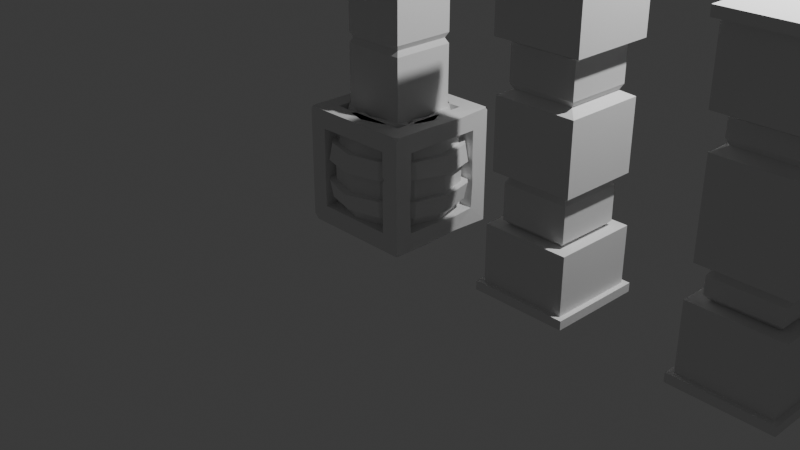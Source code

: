 # Source: barrel.blend  (saved by Blender 4.0.36; exported with 4.5.12 LTS)
import bpy
from mathutils import Matrix  # noqa: F401  (used for matrix-valued properties, if any)

bpy.ops.wm.read_factory_settings(use_empty=True)
scene = bpy.context.scene
scene.name = 'Scene'

# ---- collections
col_collection = bpy.data.collections.new('Collection'); scene.collection.children.link(col_collection)

# ---- world
world_world = bpy.data.worlds.new('World'); scene.world = world_world
world_world.use_nodes = True; world_world.node_tree.nodes.clear()
_N = world_world.node_tree.nodes; _L = world_world.node_tree.links
n0 = _N.new('ShaderNodeOutputWorld'); n0.name = 'World Output'; n0.location = (300, 300)
n1 = _N.new('ShaderNodeBackground'); n1.name = 'Background'; n1.location = (10, 300)
n1.inputs[0].default_value = (0.05088, 0.05088, 0.05088, 1.0)
_L.new(n1.outputs[0], n0.inputs[0])
n0.is_active_output = True
world_world.color = (0.05088, 0.05088, 0.05088)
world_world.use_sun_shadow = False
world_world.sun_shadow_jitter_overblur = 0.0

# ---- cameras
cam_camera = bpy.data.cameras.new('Camera')
cam_camera.clip_end = 100.0
cam_camera.ortho_scale = 7.314

# ---- lights
light_light = bpy.data.lights.new('Light', 'POINT')
light_light.transmission_factor = 0.0
light_light.use_soft_falloff = False
light_light.energy = 1000.0
light_light.shadow_soft_size = 0.1
light_light.shadow_maximum_resolution = 0.006
light_light.use_absolute_resolution = True

# ---- meshes
me_cylinder = bpy.data.meshes.new('Cylinder')
me_cylinder.from_pydata([(0.0, 0.3852, -0.6), (0.0, 0.3852, 0.6), (0.1926, 0.3336, -0.6), (0.1926, 0.3336, 0.6), (0.3336, 0.1926, 0.6), (0.3852, 0.0, -0.6), (0.3852, 0.0, 0.6), (0.3336, -0.1926, -0.6), (0.1926, -0.3336, -0.6), (0.1926, -0.3336, 0.6), (0.0, -0.3852, -0.6), (0.0, -0.3852, 0.6), (-0.3336, -0.1926, -0.6), (-0.3336, -0.1926, 0.6), (-0.3852, 0.0, -0.6), (-0.3852, 0.0, 0.6), (-0.3336, 0.1926, -0.6), (-0.3336, 0.1926, 0.6), (-0.1926, 0.3336, -0.6), (-0.3317, -0.5745, 0.2886), (-0.3476, -0.6021, 0.1071), (-0.3476, -0.6021, -0.1071), (-0.3317, -0.5745, -0.2886), (-0.5745, -0.3317, 0.2886), (-0.6021, -0.3476, 0.1071), (-0.6021, -0.3476, -0.1071), (-0.5657, -0.3376, -0.2759), (-0.6531, 0.005777, 0.3035), (-0.6953, 1.225e-09, 0.1071), (-0.6953, 1.225e-09, -0.1071), (-0.6634, 1.067e-09, -0.2886), (-0.5745, 0.3317, 0.2886), (-0.6021, 0.3476, 0.1071), (-0.6021, 0.3476, -0.1071), (-0.5745, 0.3317, -0.2886), (0.0, 0.6953, 0.1071), (0.0, 0.6634, 0.2886), (-0.3317, 0.5745, 0.2886), (-0.3476, 0.6021, 0.1071), (0.0, 0.6634, -0.2886), (0.0, 0.6953, -0.1071), (-0.3476, 0.6021, -0.1071), (-0.3317, 0.5745, -0.2886), (0.0, 0.6305, -0.1071), (0.0, 0.6016, -0.2886), (0.0, 0.6016, 0.2886), (0.0, 0.6305, 0.1071), (0.3152, 0.546, 0.1071), (0.3008, 0.521, 0.2886), (0.3008, 0.521, -0.2886), (0.3152, 0.546, -0.1071), (0.546, 0.3152, 0.1071), (0.521, 0.3008, 0.2886), (0.521, 0.3008, -0.2886), (0.546, 0.3152, -0.1071), (0.6305, 6.482e-10, 0.1071), (0.6016, 5.047e-10, 0.2886), (0.6016, 5.047e-10, -0.2886), (0.6305, 6.482e-10, -0.1071), (0.546, -0.3152, 0.1071), (0.521, -0.3008, 0.2886), (0.521, -0.3008, -0.2886), (0.546, -0.3152, -0.1071), (0.3152, -0.546, 0.1071), (0.3008, -0.521, 0.2886), (0.3008, -0.521, -0.2886), (0.3152, -0.546, -0.1071), (0.0, -0.6305, 0.1071), (0.0, -0.6016, 0.2886), (0.0, -0.6016, -0.2886), (0.0, -0.6305, -0.1071), (-0.3152, -0.546, 0.1071), (-0.3008, -0.521, 0.2886), (-0.3008, -0.521, -0.2886), (-0.3152, -0.546, -0.1071), (-0.546, -0.3152, 0.1071), (-0.521, -0.3008, 0.2886), (-0.521, -0.3008, -0.2886), (-0.546, -0.3152, -0.1071), (-0.6305, 6.482e-10, 0.1071), (-0.6016, 5.047e-10, 0.2886), (-0.6016, 5.047e-10, -0.2886), (-0.6305, 6.482e-10, -0.1071), (-0.546, 0.3152, 0.1071), (-0.521, 0.3008, 0.2886), (-0.521, 0.3008, -0.2886), (-0.546, 0.3152, -0.1071), (-0.3152, 0.546, 0.1071), (-0.3008, 0.521, 0.2886), (-0.3008, 0.521, -0.2886), (-0.3152, 0.546, -0.1071), (0.0, -0.6634, -0.2886), (-0.02867, -0.7061, -0.1206), (0.0, -0.6953, 0.1071), (0.0, -0.6634, 0.2886), (0.3317, -0.5745, -0.2886), (0.3476, -0.6021, -0.1071), (0.3476, -0.6021, 0.1071), (0.3317, -0.5745, 0.2886), (0.5745, -0.3317, -0.2886), (0.6021, -0.3476, -0.1071), (0.601, -0.3377, 0.1212), (0.5745, -0.3317, 0.2886), (0.6634, 1.067e-09, -0.2886), (0.6953, 1.225e-09, -0.1071), (0.6953, 1.225e-09, 0.1071), (0.6634, 1.067e-09, 0.2886), (0.5745, 0.3317, -0.2886), (0.6005, 0.3554, -0.1163), (0.6021, 0.3476, 0.1071), (0.5745, 0.3317, 0.2886), (0.3317, 0.5745, -0.2886), (0.3476, 0.6021, -0.1071), (0.3476, 0.6021, 0.1071), (0.3353, 0.5722, 0.2812), (0.0, 0.5, -0.6), (0.25, 0.433, -0.6), (0.25, 0.433, 0.6), (0.0, 0.5, 0.6), (0.433, 0.25, 0.6), (0.5, 0.0, -0.6), (0.5, 0.0, 0.6), (0.433, -0.25, -0.6), (0.25, -0.433, -0.6), (0.25, -0.433, 0.6), (0.0, -0.5, -0.6), (0.0, -0.5, 0.6), (-0.433, -0.25, -0.6), (-0.433, -0.25, 0.6), (-0.5, 0.0, -0.6), (-0.5, 0.0, 0.6), (-0.433, 0.25, -0.6), (-0.433, 0.25, 0.6), (-0.25, 0.433, -0.6), (0.0, 0.3852, -0.5241), (0.1926, 0.3336, -0.5241), (0.1926, 0.3336, 0.5241), (0.0, 0.3852, 0.5241), (0.3336, 0.1926, -0.5241), (0.3336, 0.1926, 0.5241), (0.3852, 0.0, -0.5241), (0.3852, 0.0, 0.5241), (0.3336, -0.1926, -0.5241), (0.3336, -0.1926, 0.5241), (0.1926, -0.3336, -0.5241), (0.1926, -0.3336, 0.5241), (0.0, -0.3852, -0.5241), (0.0, -0.3852, 0.5241), (-0.1926, -0.3336, -0.5241), (-0.1926, -0.3336, 0.5241), (-0.3336, -0.1926, -0.5241), (-0.3336, -0.1926, 0.5241), (-0.3852, 0.0, -0.5241), (-0.3852, 0.0, 0.5241), (-0.3336, 0.1926, -0.5241), (-0.3336, 0.1926, 0.5241), (-0.1926, 0.3336, -0.5241), (-0.1926, 0.3336, 0.5241), (-0.2429, -0.2832, 0.6), (-0.1238, -0.352, 0.6), (-0.1926, -0.3336, 0.5312), (-0.1926, -0.3336, 0.5312), (-0.1812, -0.4514, 0.6), (-0.3003, -0.3827, 0.6), (-0.2607, -0.4515, 0.5346), (-0.2607, -0.4515, 0.5346), (-0.168, 0.3402, 0.6), (-0.2106, 0.3156, 0.6), (-0.1926, 0.3336, 0.5754), (-0.268, 0.415, 0.6), (-0.2254, 0.4396, 0.6), (-0.2538, 0.4396, 0.5766), (0.3137, -0.2117, 0.6), (0.3429, -0.1578, 0.6), (0.3336, -0.1926, 0.5652), (0.4423, -0.2152, 0.6), (0.4131, -0.2691, 0.6), (0.4424, -0.2554, 0.5669), (-0.149, -0.3453, -0.6), (-0.2245, -0.3017, -0.6), (-0.1926, -0.3336, -0.5564), (-0.2819, -0.4011, -0.6), (-0.2064, -0.4447, -0.6), (-0.2568, -0.4447, -0.5586), (0.2938, 0.2329, -0.6066), (0.354, 0.1164, -0.6), (0.3336, 0.1926, -0.5241), (0.4534, 0.1738, -0.6), (0.3932, 0.2903, -0.6066), (0.4535, 0.2618, -0.5275)], [], [(48, 117, 119, 52), (50, 47, 51, 54), (54, 51, 55, 58), (58, 55, 59, 62), (62, 59, 63, 66), (66, 63, 67, 70), (70, 67, 71, 74), (74, 71, 75, 78), (78, 75, 79, 82), (82, 79, 83, 86), (17, 15, 153, 155), (86, 83, 87, 90), (45, 118, 117, 48), (5, 185, 187, 120), (43, 46, 47, 50), (41, 40, 39, 42), (131, 85, 89, 133), (88, 171, 170, 118, 45), (129, 81, 85, 131), (80, 130, 132, 84), (127, 77, 81, 129), (76, 128, 130, 80), (181, 183, 73, 77, 127), (72, 164, 163, 128, 76), (123, 65, 69, 125), (64, 124, 126, 68), (122, 61, 65, 123), (120, 57, 61, 122), (60, 177, 176, 124, 64), (52, 119, 121, 56), (187, 189, 53, 57, 120), (133, 89, 44, 115), (90, 87, 46, 43), (45, 48, 114, 36), (67, 63, 97, 93), (85, 81, 30, 34), (49, 44, 39, 111), (64, 68, 94, 98), (82, 86, 33, 29), (59, 55, 105, 101), (77, 73, 22, 26), (90, 43, 40, 41), (43, 50, 112, 40), (56, 60, 102, 106), (74, 78, 25, 21), (51, 47, 113, 109), (69, 65, 95, 91), (87, 83, 32, 38), (48, 52, 110, 114), (66, 70, 92, 96), (84, 88, 37, 31), (61, 57, 103, 99), (79, 75, 24, 28), (58, 62, 100, 104), (76, 80, 27, 23), (53, 49, 111, 107), (71, 67, 93, 20), (115, 44, 49, 116), (37, 36, 35, 38), (33, 41, 42, 34), (31, 37, 38, 32), (29, 33, 34, 30), (27, 31, 32, 28), (25, 29, 30, 26), (23, 27, 28, 24), (21, 25, 26, 22), (19, 23, 24, 20), (92, 21, 22, 91), (94, 19, 20, 93), (96, 92, 91, 95), (98, 94, 93, 97), (100, 96, 95, 99), (102, 98, 97, 101), (104, 100, 99, 103), (106, 102, 101, 105), (108, 104, 103, 107), (110, 106, 105, 109), (112, 108, 107, 111), (114, 110, 109, 113), (40, 112, 111, 39), (36, 114, 113, 35), (44, 89, 42, 39), (72, 76, 23, 19), (54, 58, 104, 108), (47, 46, 35, 113), (75, 71, 20, 24), (57, 53, 107, 103), (80, 84, 31, 27), (62, 66, 96, 100), (88, 45, 36, 37), (83, 79, 28, 32), (65, 61, 99, 95), (70, 74, 21, 92), (52, 56, 106, 110), (46, 87, 38, 35), (73, 69, 91, 22), (55, 51, 109, 105), (78, 82, 29, 25), (60, 64, 98, 102), (81, 77, 26, 30), (63, 59, 101, 97), (86, 90, 41, 33), (68, 72, 19, 94), (50, 54, 108, 112), (89, 85, 34, 42), (2, 0, 115, 116), (1, 3, 117, 118), (186, 185, 5, 140, 138), (3, 4, 119, 117), (116, 49, 53, 189, 188), (4, 6, 121, 119), (7, 5, 120, 122), (9, 172, 174, 143, 145), (8, 7, 122, 123), (6, 173, 175, 121), (10, 8, 123, 125), (9, 11, 126, 124), (180, 179, 12, 150, 148), (13, 158, 160, 149, 151), (125, 69, 73, 183, 182), (11, 159, 162, 126), (14, 12, 127, 129), (13, 15, 130, 128), (16, 14, 129, 131), (15, 17, 132, 130), (18, 16, 131, 133), (1, 166, 168, 157, 137), (0, 18, 133, 115), (17, 167, 169, 132), (136, 137, 157, 155, 153, 151, 149, 147, 145, 143, 141, 139), (134, 135, 138, 140, 142, 144, 146, 148, 150, 152, 154, 156), (178, 10, 125, 182), (6, 4, 139, 141), (16, 18, 156, 154), (158, 13, 128, 163), (5, 7, 142, 140), (166, 1, 118, 170), (12, 179, 181, 127), (172, 9, 124, 176), (18, 0, 134, 156), (0, 2, 135, 134), (68, 126, 162, 164, 72), (7, 8, 144, 142), (84, 132, 169, 171, 88), (3, 1, 137, 136), (12, 14, 152, 150), (56, 121, 175, 177, 60), (184, 2, 116, 188), (15, 13, 151, 153), (8, 10, 146, 144), (4, 3, 136, 139), (14, 16, 154, 152), (11, 9, 145, 147), (158, 161, 160), (161, 159, 160), (162, 165, 164), (165, 163, 164), (158, 163, 165, 161), (161, 165, 162, 159), (160, 159, 11, 147, 149), (166, 170, 171, 168), (168, 171, 169, 167), (168, 167, 17, 155, 157), (172, 176, 177, 174), (174, 177, 175, 173), (174, 173, 6, 141, 143), (181, 179, 180, 183), (183, 180, 178, 182), (10, 178, 180, 148, 146), (184, 138, 186), (138, 185, 186), (187, 185, 138, 189), (189, 138, 184, 188), (2, 184, 186, 138, 135)])
_uv = me_cylinder.uv_layers.new(name='UVMap')
_uv.uv.foreach_set('vector', [0.9167, 0.8702, 0.9167, 1.0, 0.8333, 1.0, 0.8333, 0.8702, 0.9167, 0.7054, 0.9167, 0.7946, 0.8333, 0.7946, 0.8333, 0.7054, 0.8333, 0.7054, 0.8333, 0.7946, 0.75, 0.7946, 0.75, 0.7054, 0.75, 0.7054, 0.75, 0.7946, 0.6667, 0.7946, 0.6667, 0.7054, 0.6667, 0.7054, 0.6667, 0.7946, 0.5833, 0.7946, 0.5833, 0.7054, 0.5833, 0.7054, 0.5833, 0.7946, 0.5, 0.7946, 0.5, 0.7054, 0.5, 0.7054, 0.5, 0.7946, 0.4167, 0.7946, 0.4167, 0.7054, 0.4167, 0.7054, 0.4167, 0.7946, 0.3333, 0.7946, 0.3333, 0.7054, 0.3333, 0.7054, 0.3333, 0.7946, 0.25, 0.7946, 0.25, 0.7054, 0.25, 0.7054, 0.25, 0.7946, 0.1667, 0.7946, 0.1667, 0.7054, 0.08988, 0.3424, 0.06511, 0.25, 0.06511, 0.25, 0.08988, 0.3424, 0.1667, 0.7054, 0.1667, 0.7946, 0.08333, 0.7946, 0.08333, 0.7054, 1.0, 0.8702, 1.0, 1.0, 0.9167, 1.0, 0.9167, 0.8702, 0.9349, 0.25, 0.9199, 0.3059, 0.9677, 0.3334, 0.99, 0.25, 1.0, 0.7054, 1.0, 0.7946, 0.9167, 0.7946, 0.9167, 0.7054, 0.08333, 0.7054, 7.451e-08, 0.7054, 7.451e-08, 0.6298, 0.08333, 0.6298, 0.1667, 0.5, 0.1667, 0.6298, 0.08333, 0.6298, 0.08333, 0.5, 0.08333, 0.8702, 0.08333, 0.9903, 0.07514, 1.0, 7.451e-08, 1.0, 7.451e-08, 0.8702, 0.25, 0.5, 0.25, 0.6298, 0.1667, 0.6298, 0.1667, 0.5, 0.25, 0.8702, 0.25, 1.0, 0.1667, 1.0, 0.1667, 0.8702, 0.3333, 0.5, 0.3333, 0.6298, 0.25, 0.6298, 0.25, 0.5, 0.3333, 0.8702, 0.3333, 1.0, 0.25, 1.0, 0.25, 0.8702, 0.4021, 0.5, 0.4167, 0.5173, 0.4167, 0.6298, 0.3333, 0.6298, 0.3333, 0.5, 0.4167, 0.8702, 0.4167, 0.9728, 0.3937, 1.0, 0.3333, 1.0, 0.3333, 0.8702, 0.5833, 0.5, 0.5833, 0.6298, 0.5, 0.6298, 0.5, 0.5, 0.5833, 0.8702, 0.5833, 1.0, 0.5, 1.0, 0.5, 0.8702, 0.6667, 0.5, 0.6667, 0.6298, 0.5833, 0.6298, 0.5833, 0.5, 0.75, 0.5, 0.75, 0.6298, 0.6667, 0.6298, 0.6667, 0.5, 0.6667, 0.8702, 0.6667, 0.9862, 0.6551, 1.0, 0.5833, 1.0, 0.5833, 0.8702, 0.8333, 0.8702, 0.8333, 1.0, 0.75, 1.0, 0.75, 0.8702, 0.8079, 0.5, 0.8333, 0.5302, 0.8333, 0.6298, 0.75, 0.6298, 0.75, 0.5, 0.08333, 0.5, 0.08333, 0.6298, 7.451e-08, 0.6298, 7.451e-08, 0.5, 0.08333, 0.7054, 0.08333, 0.7946, 7.451e-08, 0.7946, 7.451e-08, 0.7054, 1.0, 0.8702, 0.9167, 0.8702, 0.9167, 0.8702, 1.0, 0.8702, 0.5, 0.7946, 0.5833, 0.7946, 0.5833, 0.7946, 0.5, 0.7946, 0.1667, 0.6298, 0.25, 0.6298, 0.25, 0.6298, 0.1667, 0.6298, 0.9167, 0.6298, 1.0, 0.6298, 1.0, 0.6298, 0.9167, 0.6298, 0.5833, 0.8702, 0.5, 0.8702, 0.5, 0.8702, 0.5833, 0.8702, 0.25, 0.7054, 0.1667, 0.7054, 0.1667, 0.7054, 0.25, 0.7054, 0.6667, 0.7946, 0.75, 0.7946, 0.75, 0.7946, 0.6667, 0.7946, 0.3333, 0.6298, 0.4167, 0.6298, 0.4167, 0.6298, 0.3333, 0.6298, 0.08333, 0.7054, 7.451e-08, 0.7054, 7.451e-08, 0.7054, 0.08333, 0.7054, 1.0, 0.7054, 0.9167, 0.7054, 0.9167, 0.7054, 1.0, 0.7054, 0.75, 0.8702, 0.6667, 0.8702, 0.6667, 0.8702, 0.75, 0.8702, 0.4167, 0.7054, 0.3333, 0.7054, 0.3333, 0.7054, 0.4167, 0.7054, 0.8333, 0.7946, 0.9167, 0.7946, 0.9167, 0.7946, 0.8333, 0.7946, 0.5, 0.6298, 0.5833, 0.6298, 0.5833, 0.6298, 0.5, 0.6298, 0.08333, 0.7946, 0.1667, 0.7946, 0.1667, 0.7946, 0.08333, 0.7946, 0.9167, 0.8702, 0.8333, 0.8702, 0.8333, 0.8702, 0.9167, 0.8702, 0.5833, 0.7054, 0.5, 0.7054, 0.5, 0.7054, 0.5833, 0.7054, 0.1667, 0.8702, 0.08333, 0.8702, 0.08333, 0.8702, 0.1667, 0.8702, 0.6667, 0.6298, 0.75, 0.6298, 0.75, 0.6298, 0.6667, 0.6298, 0.25, 0.7946, 0.3333, 0.7946, 0.3333, 0.7946, 0.25, 0.7946, 0.75, 0.7054, 0.6667, 0.7054, 0.6667, 0.7054, 0.75, 0.7054, 0.3333, 0.8702, 0.25, 0.8702, 0.25, 0.8702, 0.3333, 0.8702, 0.8333, 0.6298, 0.9167, 0.6298, 0.9167, 0.6298, 0.8333, 0.6298, 0.4167, 0.7946, 0.5, 0.7946, 0.5, 0.7946, 0.4167, 0.7946, 1.0, 0.5, 1.0, 0.6298, 0.9167, 0.6298, 0.9167, 0.5, 0.08333, 0.8702, 7.451e-08, 0.8702, 7.451e-08, 0.7946, 0.08333, 0.7946, 0.1667, 0.7054, 0.08333, 0.7054, 0.08333, 0.6298, 0.1667, 0.6298, 0.1667, 0.8702, 0.08333, 0.8702, 0.08333, 0.7946, 0.1667, 0.7946, 0.25, 0.7054, 0.1667, 0.7054, 0.1667, 0.6298, 0.25, 0.6298, 0.25, 0.8702, 0.1667, 0.8702, 0.1667, 0.7946, 0.25, 0.7946, 0.3333, 0.7054, 0.25, 0.7054, 0.25, 0.6298, 0.3333, 0.6298, 0.3333, 0.8702, 0.25, 0.8702, 0.25, 0.7946, 0.3333, 0.7946, 0.4167, 0.7054, 0.3333, 0.7054, 0.3333, 0.6298, 0.4167, 0.6298, 0.4167, 0.8702, 0.3333, 0.8702, 0.3333, 0.7946, 0.4167, 0.7946, 0.5, 0.7054, 0.4167, 0.7054, 0.4167, 0.6298, 0.5, 0.6298, 0.5, 0.8702, 0.4167, 0.8702, 0.4167, 0.7946, 0.5, 0.7946, 0.5833, 0.7054, 0.5, 0.7054, 0.5, 0.6298, 0.5833, 0.6298, 0.5833, 0.8702, 0.5, 0.8702, 0.5, 0.7946, 0.5833, 0.7946, 0.6667, 0.7054, 0.5833, 0.7054, 0.5833, 0.6298, 0.6667, 0.6298, 0.6667, 0.8702, 0.5833, 0.8702, 0.5833, 0.7946, 0.6667, 0.7946, 0.75, 0.7054, 0.6667, 0.7054, 0.6667, 0.6298, 0.75, 0.6298, 0.75, 0.8702, 0.6667, 0.8702, 0.6667, 0.7946, 0.75, 0.7946, 0.8333, 0.7054, 0.75, 0.7054, 0.75, 0.6298, 0.8333, 0.6298, 0.8333, 0.8702, 0.75, 0.8702, 0.75, 0.7946, 0.8333, 0.7946, 0.9167, 0.7054, 0.8333, 0.7054, 0.8333, 0.6298, 0.9167, 0.6298, 0.9167, 0.8702, 0.8333, 0.8702, 0.8333, 0.7946, 0.9167, 0.7946, 1.0, 0.7054, 0.9167, 0.7054, 0.9167, 0.6298, 1.0, 0.6298, 1.0, 0.8702, 0.9167, 0.8702, 0.9167, 0.7946, 1.0, 0.7946, 7.451e-08, 0.6298, 0.08333, 0.6298, 0.08333, 0.6298, 7.451e-08, 0.6298, 0.4167, 0.8702, 0.3333, 0.8702, 0.3333, 0.8702, 0.4167, 0.8702, 0.8333, 0.7054, 0.75, 0.7054, 0.75, 0.7054, 0.8333, 0.7054, 0.9167, 0.7946, 1.0, 0.7946, 1.0, 0.7946, 0.9167, 0.7946, 0.3333, 0.7946, 0.4167, 0.7946, 0.4167, 0.7946, 0.3333, 0.7946, 0.75, 0.6298, 0.8333, 0.6298, 0.8333, 0.6298, 0.75, 0.6298, 0.25, 0.8702, 0.1667, 0.8702, 0.1667, 0.8702, 0.25, 0.8702, 0.6667, 0.7054, 0.5833, 0.7054, 0.5833, 0.7054, 0.6667, 0.7054, 0.08333, 0.8702, 7.451e-08, 0.8702, 7.451e-08, 0.8702, 0.08333, 0.8702, 0.1667, 0.7946, 0.25, 0.7946, 0.25, 0.7946, 0.1667, 0.7946, 0.5833, 0.6298, 0.6667, 0.6298, 0.6667, 0.6298, 0.5833, 0.6298, 0.5, 0.7054, 0.4167, 0.7054, 0.4167, 0.7054, 0.5, 0.7054, 0.8333, 0.8702, 0.75, 0.8702, 0.75, 0.8702, 0.8333, 0.8702, 7.451e-08, 0.7946, 0.08333, 0.7946, 0.08333, 0.7946, 7.451e-08, 0.7946, 0.4167, 0.6298, 0.5, 0.6298, 0.5, 0.6298, 0.4167, 0.6298, 0.75, 0.7946, 0.8333, 0.7946, 0.8333, 0.7946, 0.75, 0.7946, 0.3333, 0.7054, 0.25, 0.7054, 0.25, 0.7054, 0.3333, 0.7054, 0.6667, 0.8702, 0.5833, 0.8702, 0.5833, 0.8702, 0.6667, 0.8702, 0.25, 0.6298, 0.3333, 0.6298, 0.3333, 0.6298, 0.25, 0.6298, 0.5833, 0.7946, 0.6667, 0.7946, 0.6667, 0.7946, 0.5833, 0.7946, 0.1667, 0.7054, 0.08333, 0.7054, 0.08333, 0.7054, 0.1667, 0.7054, 0.5, 0.8702, 0.4167, 0.8702, 0.4167, 0.8702, 0.5, 0.8702, 0.9167, 0.7054, 0.8333, 0.7054, 0.8333, 0.7054, 0.9167, 0.7054, 0.08333, 0.6298, 0.1667, 0.6298, 0.1667, 0.6298, 0.08333, 0.6298, 0.8424, 0.4101, 0.75, 0.4349, 0.75, 0.49, 0.87, 0.4578, 0.25, 0.4349, 0.3424, 0.4101, 0.37, 0.4578, 0.25, 0.49, 0.9101, 0.3424, 0.9199, 0.3059, 0.9349, 0.25, 0.9349, 0.25, 0.9101, 0.3424, 0.3424, 0.4101, 0.4101, 0.3424, 0.4578, 0.37, 0.37, 0.4578, 0.9167, 0.5, 0.9167, 0.6298, 0.8333, 0.6298, 0.8333, 0.5302, 0.8587, 0.5, 0.4101, 0.3424, 0.4349, 0.25, 0.49, 0.25, 0.4578, 0.37, 0.9101, 0.1576, 0.9349, 0.25, 0.99, 0.25, 0.9578, 0.13, 0.3424, 0.08988, 0.3979, 0.1453, 0.4101, 0.1576, 0.4101, 0.1576, 0.3424, 0.08988, 0.8424, 0.08988, 0.9101, 0.1576, 0.9578, 0.13, 0.87, 0.04215, 0.4349, 0.25, 0.4146, 0.1742, 0.4623, 0.1467, 0.49, 0.25, 0.75, 0.06511, 0.8424, 0.08988, 0.87, 0.04215, 0.75, 0.01, 0.3424, 0.08988, 0.25, 0.06511, 0.25, 0.01, 0.37, 0.04215, 0.6576, 0.08988, 0.6422, 0.1052, 0.5899, 0.1576, 0.5899, 0.1576, 0.6576, 0.08988, 0.08988, 0.1576, 0.1334, 0.114, 0.1576, 0.08988, 0.1576, 0.08988, 0.08988, 0.1576, 0.5, 0.5, 0.5, 0.6298, 0.4167, 0.6298, 0.4167, 0.5173, 0.4312, 0.5, 0.25, 0.06511, 0.1906, 0.08103, 0.163, 0.03331, 0.25, 0.01, 0.5651, 0.25, 0.5899, 0.1576, 0.5422, 0.13, 0.51, 0.25, 0.08988, 0.1576, 0.06511, 0.25, 0.01, 0.25, 0.04215, 0.13, 0.5899, 0.3424, 0.5651, 0.25, 0.51, 0.25, 0.5422, 0.37, 0.06511, 0.25, 0.08988, 0.3424, 0.04215, 0.37, 0.01, 0.25, 0.6576, 0.4101, 0.5899, 0.3424, 0.5422, 0.37, 0.63, 0.4578, 0.25, 0.4349, 0.1694, 0.4133, 0.1576, 0.4101, 0.1576, 0.4101, 0.25, 0.4349, 0.75, 0.4349, 0.6576, 0.4101, 0.63, 0.4578, 0.75, 0.49, 0.08988, 0.3424, 0.1489, 0.4015, 0.1214, 0.4492, 0.04215, 0.37, 0.3424, 0.4101, 0.25, 0.4349, 0.1576, 0.4101, 0.08988, 0.3424, 0.06511, 0.25, 0.08988, 0.1576, 0.1576, 0.08988, 0.25, 0.06511, 0.3424, 0.08988, 0.4101, 0.1576, 0.4349, 0.25, 0.4101, 0.3424, 0.75, 0.4349, 0.8424, 0.4101, 0.9101, 0.3424, 0.9349, 0.25, 0.9101, 0.1576, 0.8424, 0.08988, 0.75, 0.06511, 0.6576, 0.08988, 0.5899, 0.1576, 0.5651, 0.25, 0.5899, 0.3424, 0.6576, 0.4101, 0.6785, 0.08427, 0.75, 0.06511, 0.75, 0.01, 0.6509, 0.03655, 0.4349, 0.25, 0.4101, 0.3424, 0.4101, 0.3424, 0.4349, 0.25, 0.5899, 0.3424, 0.6576, 0.4101, 0.6576, 0.4101, 0.5899, 0.3424, 0.1334, 0.114, 0.08988, 0.1576, 0.04215, 0.13, 0.1058, 0.06632, 0.9349, 0.25, 0.9101, 0.1576, 0.9101, 0.1576, 0.9349, 0.25, 0.1694, 0.4133, 0.25, 0.4349, 0.25, 0.49, 0.1418, 0.461, 0.5899, 0.1576, 0.6422, 0.1052, 0.6147, 0.05747, 0.5422, 0.13, 0.3979, 0.1453, 0.3424, 0.08988, 0.37, 0.04215, 0.4456, 0.1178, 0.6576, 0.4101, 0.75, 0.4349, 0.75, 0.4349, 0.6576, 0.4101, 0.75, 0.4349, 0.8424, 0.4101, 0.8424, 0.4101, 0.75, 0.4349, 0.5, 0.8702, 0.5, 1.0, 0.4396, 1.0, 0.4167, 0.9728, 0.4167, 0.8702, 0.9101, 0.1576, 0.8424, 0.08988, 0.8424, 0.08988, 0.9101, 0.1576, 0.1667, 0.8702, 0.1667, 1.0, 0.09153, 1.0, 0.08333, 0.9903, 0.08333, 0.8702, 0.3424, 0.4101, 0.25, 0.4349, 0.25, 0.4349, 0.3424, 0.4101, 0.5899, 0.1576, 0.5651, 0.25, 0.5651, 0.25, 0.5899, 0.1576, 0.75, 0.8702, 0.75, 1.0, 0.6783, 1.0, 0.6667, 0.9862, 0.6667, 0.8702, 0.8833, 0.3692, 0.8424, 0.4101, 0.87, 0.4578, 0.9311, 0.3968, 0.06511, 0.25, 0.08988, 0.1576, 0.08988, 0.1576, 0.06511, 0.25, 0.8424, 0.08988, 0.75, 0.06511, 0.75, 0.06511, 0.8424, 0.08988, 0.4101, 0.3424, 0.3424, 0.4101, 0.3424, 0.4101, 0.4101, 0.3424, 0.5651, 0.25, 0.5899, 0.3424, 0.5899, 0.3424, 0.5651, 0.25, 0.25, 0.06511, 0.3424, 0.08988, 0.3424, 0.08988, 0.25, 0.06511, 0.1334, 0.114, 0.1576, 0.08988, 0.1576, 0.08988, 0.1576, 0.08988, 0.1906, 0.08103, 0.1576, 0.08988, 0.4167, 1.0, 0.4167, 0.9728, 0.4167, 0.9728, 0.4167, 0.9728, 0.3937, 1.0, 0.4167, 0.9728, 0.1334, 0.114, 0.1058, 0.06632, 0.1251, 0.03368, 0.1518, 0.07992, 0.1518, 0.07992, 0.1251, 0.03368, 0.163, 0.03331, 0.1906, 0.08103, 0.1576, 0.08988, 0.1906, 0.08103, 0.25, 0.06511, 0.25, 0.06511, 0.1576, 0.08988, 0.1694, 0.4133, 0.1418, 0.461, 0.1282, 0.461, 0.1567, 0.4116, 0.1567, 0.4116, 0.1282, 0.461, 0.1214, 0.4492, 0.1489, 0.4015, 0.1576, 0.4101, 0.1489, 0.4015, 0.08988, 0.3424, 0.08988, 0.3424, 0.1576, 0.4101, 0.3979, 0.1453, 0.4456, 0.1178, 0.4623, 0.1274, 0.4124, 0.1563, 0.4124, 0.1563, 0.4623, 0.1274, 0.4623, 0.1467, 0.4146, 0.1742, 0.4101, 0.1576, 0.4146, 0.1742, 0.4349, 0.25, 0.4349, 0.25, 0.4101, 0.1576, 0.6147, 0.05747, 0.6422, 0.1052, 0.6548, 0.08516, 0.63, 0.04215, 0.63, 0.04215, 0.6548, 0.08516, 0.6785, 0.08427, 0.6509, 0.03655, 0.75, 0.06511, 0.6785, 0.08427, 0.6576, 0.08988, 0.6576, 0.08988, 0.75, 0.06511, 0.8833, 0.3692, 0.9101, 0.3424, 0.9101, 0.3424, 0.9101, 0.3424, 0.9199, 0.3059, 0.9101, 0.3424, 0.9677, 0.3334, 0.9199, 0.3059, 0.9146, 0.345, 0.9578, 0.37, 0.9578, 0.37, 0.9146, 0.345, 0.8833, 0.3692, 0.9311, 0.3968, 0.8424, 0.4101, 0.8833, 0.3692, 0.9101, 0.3424, 0.9101, 0.3424, 0.8424, 0.4101])
me_cylinder.update()
me_cube_001 = bpy.data.meshes.new('Cube.001')
me_cube_001.from_pydata([(-0.6, 0.6, -0.6), (0.6, -0.6, -0.6), (0.6, 0.6, -0.6), (-0.6, -0.4116, -0.4116), (-0.6, -0.4116, 0.4116), (-0.6, 0.4116, 0.4116), (-0.6, 0.4116, -0.4116), (-0.4116, 0.6, -0.4116), (-0.4116, 0.6, 0.4116), (0.4116, 0.6, 0.4116), (0.4216, 0.6005, -0.402), (0.6, 0.4116, -0.4116), (0.6, 0.4116, 0.4116), (0.6, -0.4116, 0.4116), (0.6, -0.4116, -0.4116), (0.4116, -0.6, -0.4116), (0.4116, -0.6, 0.4196), (-0.4116, -0.6, 0.4116), (-0.4116, -0.6, -0.4116), (-0.4116, 0.4116, -0.6), (0.4116, 0.4116, -0.6), (0.4116, -0.4116, -0.6), (-0.4116, -0.4116, -0.6), (0.4116, 0.4116, 0.6), (-0.4116, 0.4116, 0.6), (-0.4116, -0.4116, 0.6), (0.4116, -0.4116, 0.6), (-0.4587, -0.4116, -0.4116), (-0.4587, -0.4116, 0.4116), (-0.4587, 0.4116, -0.4116), (-0.4587, 0.4116, 0.4116), (-0.4116, 0.4587, 0.4116), (-0.4116, 0.4587, -0.4116), (0.4116, 0.4587, -0.4116), (0.4116, 0.4587, 0.4116), (0.4587, 0.4116, 0.4116), (0.4587, 0.4116, -0.4116), (0.4587, -0.4116, -0.4116), (0.4587, -0.4116, 0.4116), (0.4116, -0.4587, 0.4116), (0.4116, -0.4587, -0.4116), (-0.4116, -0.4587, -0.4116), (-0.4116, -0.4587, 0.4116), (0.4116, 0.4116, -0.4587), (-0.4116, 0.4116, -0.4587), (-0.4116, -0.4116, -0.4587), (0.4116, -0.4116, -0.4587), (-0.4116, 0.4116, 0.4587), (0.4116, 0.4116, 0.4587), (0.4116, -0.4116, 0.4587), (-0.4116, -0.4116, 0.4587), (-0.5917, 0.2086, -0.5979), (-0.6, -0.2, -0.6), (-0.6, -0.2, 0.6), (0.6, -0.2, -0.6), (0.5878, 0.199, -0.5913), (0.6035, 0.2036, 0.5847), (0.6, -0.2, 0.6), (-0.6, 0.1372, -0.4116), (-0.6, -0.1372, 0.4116), (-0.6, 0.1372, 0.4116), (0.6, -0.1372, -0.4116), (0.6018, 0.1579, -0.4281), (0.6, 0.1372, 0.4116), (0.5996, -0.1403, 0.4147), (-0.4116, 0.1372, -0.6), (-0.422, -0.1392, -0.5954), (0.4116, -0.1372, -0.6), (0.4116, 0.1372, -0.6), (0.4116, 0.1372, 0.6), (0.4116, -0.1372, 0.6), (-0.4116, -0.1372, 0.6), (-0.4116, 0.1372, 0.6), (-0.4587, 0.1372, -0.4116), (-0.4587, -0.1372, -0.4116), (-0.4587, -0.1372, 0.4116), (-0.4587, 0.1372, 0.4116), (-0.6, -0.6, -0.2), (-0.6, -0.6, 0.2), (-0.6, 0.6, 0.2), (-0.5942, 0.6035, -0.1904), (0.6, 0.6, 0.2), (0.6, 0.6, -0.2), (0.6, -0.6, 0.2), (0.6, -0.6, -0.2), (-0.6, -0.4116, -0.1372), (-0.6, 0.4116, 0.1372), (-0.6, 0.4116, -0.1372), (-0.4216, 0.602, 0.1372), (0.4116, 0.6, 0.1372), (0.4208, 0.5988, -0.1336), (0.6, 0.4116, 0.1372), (0.6018, 0.4209, -0.1372), (0.6, -0.4116, 0.1372), (0.5989, -0.4237, -0.1191), (0.4116, -0.6, -0.1372), (-0.4177, -0.5999, -0.1372), (-0.4116, -0.6, 0.1372), (0.4587, 0.4116, 0.1372), (0.4587, 0.4116, -0.1372), (0.4587, -0.4116, 0.1372), (0.4587, -0.4116, -0.1372), (0.4587, -0.1072, -0.4116), (0.4587, -0.1672, -0.4116), (0.4887, -0.1372, -0.4116), (0.4393, -0.1372, -0.4116), (0.4587, 0.1672, -0.4116), (0.4587, 0.1072, -0.4116), (0.4887, 0.1372, -0.4116), (0.4393, 0.1372, -0.4116), (0.4587, 0.1072, 0.4116), (0.4587, 0.1672, 0.4116), (0.4887, 0.1372, 0.4116), (0.4393, 0.1372, 0.4116), (0.4587, -0.1672, 0.4116), (0.4587, -0.1072, 0.4116), (0.4887, -0.1372, 0.4116), (0.4393, -0.1372, 0.4116), (-0.4116, 0.1672, -0.4587), (-0.4116, 0.1072, -0.4587), (-0.4116, 0.1372, -0.4887), (-0.4083, 0.1369, -0.4381), (-0.4116, -0.1072, -0.4587), (-0.4116, -0.1672, -0.4587), (-0.4116, -0.1372, -0.4887), (-0.4083, -0.1369, -0.4381), (0.4116, -0.1672, -0.4587), (0.4116, -0.1072, -0.4587), (0.4116, -0.1372, -0.4887), (0.4083, -0.1369, -0.4381), (0.4116, 0.1072, -0.4587), (0.4116, 0.1672, -0.4587), (0.4116, 0.1372, -0.4887), (0.4083, 0.1369, -0.4381), (0.4116, 0.1672, 0.4587), (0.4116, 0.1072, 0.4587), (0.4116, 0.1372, 0.4887), (0.4107, 0.1387, 0.4434), (0.4116, -0.1072, 0.4587), (0.4116, -0.1672, 0.4587), (0.4116, -0.1372, 0.4887), (0.4107, -0.1387, 0.4434), (-0.4116, -0.1672, 0.4587), (-0.4116, -0.1072, 0.4587), (-0.4116, -0.1372, 0.4887), (-0.4107, -0.1387, 0.4434), (-0.4116, 0.1072, 0.4587), (-0.4116, 0.1672, 0.4587), (-0.4116, 0.1372, 0.4887), (-0.4107, 0.1387, 0.4434), (-0.4587, -0.4116, -0.1072), (-0.4587, -0.4116, -0.1672), (-0.4887, -0.4116, -0.1372), (-0.4393, -0.4116, -0.1372), (-0.4587, -0.4116, 0.1672), (-0.4587, -0.4116, 0.1072), (-0.4887, -0.4116, 0.1372), (-0.4393, -0.4116, 0.1372), (-0.4587, 0.4116, 0.1072), (-0.4587, 0.4116, 0.1672), (-0.4887, 0.4116, 0.1372), (-0.4393, 0.4116, 0.1372), (-0.4587, 0.4116, -0.1672), (-0.4587, 0.4116, -0.1072), (-0.4887, 0.4116, -0.1372), (-0.4393, 0.4116, -0.1372), (-0.4116, 0.4587, 0.1672), (-0.4116, 0.4587, 0.1072), (-0.4116, 0.4887, 0.1372), (-0.4116, 0.4506, 0.1372), (-0.4116, 0.4587, -0.1072), (-0.4116, 0.4587, -0.1672), (-0.4116, 0.4887, -0.1372), (-0.4116, 0.4506, -0.1372), (0.4116, 0.4587, 0.1072), (0.4116, 0.4587, 0.1672), (0.4116, 0.4887, 0.1372), (0.4116, 0.4506, 0.1372), (0.4116, 0.4587, -0.1672), (0.4116, 0.4587, -0.1072), (0.4116, 0.4887, -0.1372), (0.4116, 0.4506, -0.1372), (0.4116, -0.4587, 0.1672), (0.4116, -0.4587, 0.1072), (0.4116, -0.4887, 0.1372), (0.4116, -0.4506, 0.1372), (0.4116, -0.4587, -0.1072), (0.4116, -0.4587, -0.1672), (0.4116, -0.4887, -0.1372), (0.4116, -0.4506, -0.1372), (-0.4116, -0.4587, -0.1672), (-0.4116, -0.4587, -0.1072), (-0.4116, -0.4887, -0.1372), (-0.4116, -0.4506, -0.1372), (-0.4116, -0.4587, 0.1072), (-0.4116, -0.4587, 0.1672), (-0.4116, -0.4887, 0.1372), (-0.4116, -0.4506, 0.1372), (0.4587, 0.1072, 0.1372), (0.4587, 0.1672, 0.1372), (0.4393, 0.1372, 0.1372), (0.4587, 0.1672, -0.1372), (0.4587, 0.1072, -0.1372), (0.4393, 0.1372, -0.1372), (0.4587, -0.1672, 0.1372), (0.4587, -0.1072, 0.1372), (0.4393, -0.1372, 0.1372), (0.4587, -0.1072, -0.1372), (0.4587, -0.1672, -0.1372), (0.4393, -0.1372, -0.1372), (-0.4587, -0.1372, 0.1072), (-0.4587, -0.1372, 0.1626), (-0.4393, -0.1372, 0.1372), (-0.4587, -0.1372, -0.1672), (-0.4587, -0.1372, -0.1072), (-0.4393, -0.1372, -0.1372), (-0.4587, 0.1372, 0.1672), (-0.4587, 0.1372, 0.1072), (-0.4393, 0.1372, 0.1372), (-0.4587, 0.1372, -0.1072), (-0.4587, 0.1372, -0.1672), (-0.4393, 0.1372, -0.1372), (0.5694, -0.5694, 0.6), (0.5568, -0.6, 0.6), (0.5694, -0.6, 0.5694), (0.6, -0.6, 0.5568), (0.6, -0.5694, 0.5694), (0.6, -0.5568, 0.6), (-0.5675, 0.5675, 0.6), (-0.554, 0.6, 0.6), (-0.5675, 0.6, 0.5675), (-0.6, 0.6, 0.554), (-0.6, 0.5675, 0.5675), (-0.6, 0.554, 0.6), (-0.5641, -0.5641, -0.6), (-0.5492, -0.6, -0.6), (-0.5641, -0.6, -0.5641), (-0.6, -0.6, -0.5492), (-0.6, -0.5641, -0.5641), (-0.6, -0.5492, -0.6), (-0.5831, -0.6, 0.5831), (-0.5762, -0.6, 0.6), (-0.5831, -0.5831, 0.6), (-0.6, -0.5762, 0.6), (-0.6, -0.5831, 0.5831), (-0.6, -0.6, 0.5762), (0.5762, 0.6, 0.6), (0.5831, 0.5831, 0.6), (0.6002, 0.5762, 0.5991), (0.6, 0.5831, 0.5831), (0.6, 0.6, 0.5762), (0.5831, 0.6, 0.5831), (-0.6, 0.1596, 0.6), (-0.5617, 0.1872, 0.6), (-0.6, 0.2404, 0.6), (-0.6, 0.1872, 0.5617), (-0.5782, -0.1372, -0.4116), (-0.6, -0.1154, -0.4116), (-0.6, -0.1441, -0.4322), (-0.6, -0.159, -0.4116), (-0.5782, -0.4116, 0.1372), (-0.6, -0.4116, 0.1154), (-0.6, -0.4322, 0.1441), (-0.6, -0.4116, 0.159), (-0.4116, 0.6, -0.1669), (-0.4401, 0.6005, -0.1455), (-0.4127, 0.6002, -0.1075), (-0.4116, 0.5703, -0.1372), (0.4116, -0.5708, 0.1372), (0.4116, -0.6, 0.108), (0.4393, -0.6, 0.1464), (0.4116, -0.6, 0.1664)], [], [(91, 12, 35, 98), (51, 52, 258, 257, 58), (264, 265, 267), (5, 86, 160, 159, 30), (25, 26, 49, 50), (21, 22, 45, 46), (224, 223, 241, 240, 17, 16), (79, 231, 230, 8, 88), (80, 0, 6, 87), (77, 237, 236, 18, 96), (230, 229, 246, 251, 9, 8), (253, 252, 53, 71, 72), (82, 2, 10, 90), (2, 0, 7, 10), (56, 248, 247, 23, 69), (95, 269, 268, 184, 183, 186, 188), (84, 1, 14, 94), (55, 2, 11, 62), (251, 250, 81, 89, 9), (57, 227, 226, 13, 64), (1, 235, 234, 22, 21), (58, 257, 256, 74, 73), (0, 2, 20, 19), (54, 1, 21, 67), (238, 237, 77, 85, 3), (51, 0, 19, 65), (232, 231, 79, 86, 5), (244, 243, 53, 59, 4), (226, 225, 83, 93, 13), (249, 248, 56, 63, 12), (73, 220, 162, 29), (80, 79, 88, 266, 265), (44, 43, 131, 118), (271, 268, 270), (67, 21, 46, 126, 128), (71, 25, 50, 142, 144), (10, 7, 32, 33), (186, 183, 194, 191), (60, 5, 30, 76), (98, 35, 111, 199), (19, 20, 43, 44), (8, 9, 34, 31), (18, 15, 40, 41), (23, 24, 47, 48), (166, 31, 34, 175), (204, 114, 38, 100), (119, 130, 127, 122), (84, 83, 270, 269, 95), (16, 17, 42, 39), (135, 146, 143, 138), (94, 14, 37, 101), (68, 67, 128, 127, 130, 132), (97, 96, 192, 191, 194, 196), (72, 71, 144, 143, 146, 148), (3, 85, 152, 151, 27), (24, 72, 148, 147, 47), (48, 47, 147, 134), (20, 68, 132, 131, 43), (139, 142, 50, 49), (69, 23, 48, 134, 136), (123, 126, 46, 45), (65, 19, 44, 118, 120), (198, 110, 115, 205), (64, 13, 38, 114, 116), (107, 202, 207, 102), (36, 99, 201, 106), (4, 59, 75, 28), (59, 60, 76, 75), (70, 69, 136, 135, 138, 140), (26, 70, 140, 139, 49), (66, 65, 120, 119, 122, 124), (22, 66, 124, 123, 45), (12, 63, 112, 111, 35), (63, 64, 116, 115, 110, 112), (77, 78, 262, 261, 85), (214, 210, 217, 219), (53, 243, 242, 25, 71), (57, 56, 69, 70), (81, 250, 249, 12, 91), (228, 233, 254, 253, 72, 24), (236, 235, 1, 15, 18), (52, 51, 65, 66), (2, 55, 68, 20), (55, 54, 67, 68), (1, 54, 61, 14), (54, 55, 62, 61), (56, 57, 64, 63), (0, 51, 58, 6), (78, 245, 244, 4, 263, 262), (242, 241, 223, 222, 26, 25), (255, 254, 233, 232, 5, 60), (6, 58, 73, 29), (256, 259, 3, 27, 74), (74, 213, 220, 73), (260, 263, 4, 28, 154, 156), (27, 151, 213, 74), (61, 62, 108, 107, 102, 104), (208, 204, 100, 101), (62, 11, 36, 106, 108), (202, 198, 205, 207), (99, 98, 199, 201), (17, 97, 196, 195, 42), (13, 93, 100, 38), (93, 94, 101, 100), (89, 90, 180, 179, 174, 176), (90, 10, 33, 178, 180), (219, 217, 158, 163), (216, 76, 30, 159), (96, 18, 41, 190, 192), (40, 187, 190, 41), (15, 95, 188, 187, 40), (182, 39, 42, 195), (14, 61, 104, 103, 37), (211, 75, 76, 216), (9, 89, 176, 175, 34), (88, 8, 31, 166, 168), (87, 6, 29, 162, 164), (86, 87, 164, 163, 158, 160), (85, 261, 260, 156, 155, 150, 152), (78, 77, 96, 97), (1, 84, 95, 15), (83, 225, 224, 16, 271, 270), (83, 84, 94, 93), (2, 82, 92, 11), (82, 81, 91, 92), (247, 246, 229, 228, 24, 23), (81, 82, 90, 89), (267, 266, 88, 168, 167, 170, 172), (7, 264, 267, 172, 171, 32), (79, 80, 87, 86), (263, 260, 262), (150, 155, 210, 214), (154, 28, 75, 211), (32, 171, 178, 33), (170, 167, 174, 179), (11, 92, 99, 36), (92, 91, 98, 99), (102, 105, 104), (105, 103, 104), (106, 109, 108), (109, 107, 108), (110, 113, 112), (113, 111, 112), (114, 117, 116), (117, 115, 116), (118, 121, 120), (121, 119, 120), (122, 125, 124), (125, 123, 124), (126, 129, 128), (129, 127, 128), (130, 133, 132), (133, 131, 132), (134, 137, 136), (137, 135, 136), (138, 141, 140), (141, 139, 140), (142, 145, 144), (145, 143, 144), (146, 149, 148), (149, 147, 148), (150, 153, 152), (153, 151, 152), (154, 157, 156), (157, 155, 156), (158, 161, 160), (161, 159, 160), (162, 165, 164), (165, 163, 164), (166, 169, 168), (169, 167, 168), (170, 173, 172), (173, 171, 172), (174, 177, 176), (177, 175, 176), (178, 181, 180), (181, 179, 180), (182, 185, 184), (185, 183, 184), (186, 189, 188), (189, 187, 188), (190, 193, 192), (193, 191, 192), (194, 197, 196), (197, 195, 196), (146, 135, 137, 149), (149, 137, 134, 147), (142, 139, 141, 145), (145, 141, 138, 143), (130, 119, 121, 133), (133, 121, 118, 131), (126, 123, 125, 129), (129, 125, 122, 127), (202, 107, 109, 203), (203, 109, 106, 201), (208, 103, 105, 209), (209, 105, 102, 207), (110, 198, 200, 113), (113, 200, 199, 111), (198, 202, 203, 200), (200, 203, 201, 199), (114, 204, 206, 117), (117, 206, 205, 115), (204, 208, 209, 206), (206, 209, 207, 205), (214, 219, 221, 215), (215, 221, 220, 213), (211, 216, 218, 212), (212, 218, 217, 210), (150, 214, 215, 153), (153, 215, 213, 151), (154, 211, 212, 157), (157, 212, 210, 155), (186, 191, 193, 189), (189, 193, 190, 187), (182, 195, 197, 185), (185, 197, 194, 183), (170, 179, 181, 173), (173, 181, 178, 171), (166, 175, 177, 169), (169, 177, 174, 167), (219, 163, 165, 221), (221, 165, 162, 220), (216, 159, 161, 218), (218, 161, 158, 217), (103, 208, 101, 37), (222, 223, 224, 225, 226, 227), (222, 227, 57, 70, 26), (228, 229, 230, 231, 232, 233), (252, 253, 255), (234, 235, 236, 237, 238, 239), (234, 239, 52, 66, 22), (240, 241, 242, 243, 244, 245), (246, 247, 248, 249, 250, 251), (240, 245, 78, 97, 17), (253, 254, 255), (53, 252, 255, 60, 59), (256, 257, 258), (260, 261, 262), (52, 239, 238, 3, 259, 258), (259, 256, 258), (265, 266, 267), (0, 80, 265, 264, 7), (268, 269, 270), (268, 271, 16, 39, 182, 184)])
_uv = me_cube_001.uv_layers.new(name='UVMap')
_uv.uv.foreach_set('vector', [0.5286, 0.5393, 0.5857, 0.5393, 0.5857, 0.5393, 0.5286, 0.5393, 0.375, 0.1667, 0.375, 0.08333, 0.41, 0.09498, 0.4143, 0.1009, 0.4143, 0.1536, 0.4652, 0.2893, 0.4694, 0.2831, 0.4714, 0.2893, 0.5857, 0.2107, 0.5286, 0.2107, 0.5286, 0.2107, 0.5348, 0.2107, 0.5857, 0.2107, 0.8357, 0.7107, 0.6643, 0.7107, 0.6643, 0.7107, 0.8357, 0.7107, 0.3357, 0.7107, 0.1643, 0.7107, 0.1643, 0.7107, 0.3357, 0.7107, 0.6186, 0.7564, 0.625, 0.759, 0.625, 0.995, 0.6215, 0.9965, 0.5857, 0.9607, 0.5857, 0.7893, 0.5417, 0.25, 0.6154, 0.25, 0.6182, 0.2568, 0.5857, 0.2893, 0.5286, 0.2893, 0.4583, 0.25, 0.375, 0.25, 0.4143, 0.2107, 0.4714, 0.2107, 0.4583, 1.0, 0.3856, 1.0, 0.3825, 0.9925, 0.4143, 0.9607, 0.4714, 0.9607, 0.6182, 0.2568, 0.625, 0.2596, 0.625, 0.495, 0.6215, 0.4965, 0.5857, 0.4607, 0.5857, 0.2893, 0.867, 0.586, 0.875, 0.5918, 0.875, 0.6667, 0.8357, 0.6536, 0.8357, 0.5964, 0.4583, 0.5, 0.375, 0.5, 0.4143, 0.4607, 0.4714, 0.4607, 0.375, 0.5, 0.375, 0.25, 0.4143, 0.2893, 0.4143, 0.4607, 0.625, 0.5833, 0.625, 0.505, 0.6285, 0.5035, 0.6643, 0.5393, 0.6643, 0.5964, 0.4714, 0.7893, 0.5225, 0.7893, 0.5286, 0.7893, 0.5286, 0.7893, 0.5223, 0.7893, 0.4777, 0.7893, 0.4714, 0.7893, 0.4583, 0.75, 0.375, 0.75, 0.4143, 0.7107, 0.4714, 0.7107, 0.375, 0.5833, 0.375, 0.5, 0.4143, 0.5393, 0.4143, 0.5964, 0.6215, 0.4965, 0.62, 0.5, 0.5417, 0.5, 0.5286, 0.4607, 0.5857, 0.4607, 0.625, 0.6667, 0.625, 0.741, 0.6186, 0.7436, 0.5857, 0.7107, 0.5857, 0.6536, 0.375, 0.75, 0.1356, 0.75, 0.1325, 0.7425, 0.1643, 0.7107, 0.3357, 0.7107, 0.4143, 0.1536, 0.4143, 0.1009, 0.4143, 0.09642, 0.4143, 0.09642, 0.4143, 0.1536, 0.125, 0.5, 0.375, 0.5, 0.3357, 0.5393, 0.1643, 0.5393, 0.375, 0.6667, 0.375, 0.75, 0.3357, 0.7107, 0.3357, 0.6536, 0.3825, 0.007485, 0.3856, 0.0, 0.4583, 0.0, 0.4714, 0.03925, 0.4143, 0.03925, 0.125, 0.5833, 0.125, 0.5, 0.1643, 0.5393, 0.1643, 0.5964, 0.6182, 0.2432, 0.6154, 0.25, 0.5417, 0.25, 0.5286, 0.2107, 0.5857, 0.2107, 0.6215, 0.003512, 0.625, 0.004967, 0.625, 0.08333, 0.5857, 0.09642, 0.5857, 0.03925, 0.6186, 0.7436, 0.616, 0.75, 0.5417, 0.75, 0.5286, 0.7107, 0.5857, 0.7107, 0.6215, 0.5035, 0.625, 0.505, 0.625, 0.5833, 0.5857, 0.5964, 0.5857, 0.5393, 0.4143, 0.1536, 0.4652, 0.1536, 0.4652, 0.2107, 0.4143, 0.2107, 0.4583, 0.25, 0.5417, 0.25, 0.5286, 0.2893, 0.4776, 0.2893, 0.4694, 0.2831, 0.1643, 0.5393, 0.3357, 0.5393, 0.3357, 0.5902, 0.1643, 0.5902, 0.5347, 0.7893, 0.5286, 0.7893, 0.5305, 0.7835, 0.3357, 0.6536, 0.3357, 0.7107, 0.3357, 0.7107, 0.3357, 0.6598, 0.3357, 0.6536, 0.8357, 0.6536, 0.8357, 0.7107, 0.8357, 0.7107, 0.8357, 0.6598, 0.8357, 0.6536, 0.4143, 0.4607, 0.4143, 0.2893, 0.4143, 0.2893, 0.4143, 0.4607, 0.4777, 0.7893, 0.5223, 0.7893, 0.5223, 0.9607, 0.4777, 0.9607, 0.5857, 0.1536, 0.5857, 0.2107, 0.5857, 0.2107, 0.5857, 0.1536, 0.5286, 0.5393, 0.5857, 0.5393, 0.5857, 0.5902, 0.5286, 0.5902, 0.1643, 0.5393, 0.3357, 0.5393, 0.3357, 0.5393, 0.1643, 0.5393, 0.5857, 0.2893, 0.5857, 0.4607, 0.5857, 0.4607, 0.5857, 0.2893, 0.4143, 0.9607, 0.4143, 0.7893, 0.4143, 0.7893, 0.4143, 0.9607, 0.6643, 0.5393, 0.8357, 0.5393, 0.8357, 0.5393, 0.6643, 0.5393, 0.5348, 0.2893, 0.5857, 0.2893, 0.5857, 0.4607, 0.5348, 0.4607, 0.5286, 0.6598, 0.5857, 0.6598, 0.5857, 0.7107, 0.5286, 0.7107, 0.1643, 0.6027, 0.3357, 0.6027, 0.3357, 0.6473, 0.1643, 0.6473, 0.4583, 0.75, 0.5417, 0.75, 0.5305, 0.7835, 0.5225, 0.7893, 0.4714, 0.7893, 0.5857, 0.7893, 0.5857, 0.9607, 0.5857, 0.9607, 0.5857, 0.7893, 0.6643, 0.6027, 0.8357, 0.6027, 0.8357, 0.6473, 0.6643, 0.6473, 0.4714, 0.7107, 0.4143, 0.7107, 0.4143, 0.7107, 0.4714, 0.7107, 0.3357, 0.5964, 0.3357, 0.6536, 0.3357, 0.6536, 0.3357, 0.6473, 0.3357, 0.6027, 0.3357, 0.5964, 0.5286, 0.9607, 0.4714, 0.9607, 0.4714, 0.9607, 0.4777, 0.9607, 0.5223, 0.9607, 0.5286, 0.9607, 0.8357, 0.5964, 0.8357, 0.6536, 0.8357, 0.6536, 0.8357, 0.6473, 0.8357, 0.6027, 0.8357, 0.5964, 0.4143, 0.03925, 0.4714, 0.03925, 0.4714, 0.03925, 0.4652, 0.03925, 0.4143, 0.03925, 0.8357, 0.5393, 0.8357, 0.5964, 0.8357, 0.5964, 0.8357, 0.5902, 0.8357, 0.5393, 0.6643, 0.5393, 0.8357, 0.5393, 0.8357, 0.5902, 0.6643, 0.5902, 0.3357, 0.5393, 0.3357, 0.5964, 0.3357, 0.5964, 0.3357, 0.5902, 0.3357, 0.5393, 0.6643, 0.6598, 0.8357, 0.6598, 0.8357, 0.7107, 0.6643, 0.7107, 0.6643, 0.5964, 0.6643, 0.5393, 0.6643, 0.5393, 0.6643, 0.5902, 0.6643, 0.5964, 0.1643, 0.6598, 0.3357, 0.6598, 0.3357, 0.7107, 0.1643, 0.7107, 0.1643, 0.5964, 0.1643, 0.5393, 0.1643, 0.5393, 0.1643, 0.5902, 0.1643, 0.5964, 0.5286, 0.6027, 0.5857, 0.6027, 0.5857, 0.6473, 0.5286, 0.6473, 0.5857, 0.6536, 0.5857, 0.7107, 0.5857, 0.7107, 0.5857, 0.6598, 0.5857, 0.6536, 0.4143, 0.6027, 0.4714, 0.6027, 0.4714, 0.6473, 0.4143, 0.6473, 0.4143, 0.5393, 0.4714, 0.5393, 0.4714, 0.5902, 0.4143, 0.5902, 0.5857, 0.03925, 0.5857, 0.09642, 0.5857, 0.09642, 0.5857, 0.03925, 0.5857, 0.09642, 0.5857, 0.1536, 0.5857, 0.1536, 0.5857, 0.09642, 0.6643, 0.6536, 0.6643, 0.5964, 0.6643, 0.5964, 0.6643, 0.6027, 0.6643, 0.6473, 0.6643, 0.6536, 0.6643, 0.7107, 0.6643, 0.6536, 0.6643, 0.6536, 0.6643, 0.6598, 0.6643, 0.7107, 0.1643, 0.6536, 0.1643, 0.5964, 0.1643, 0.5964, 0.1643, 0.6027, 0.1643, 0.6473, 0.1643, 0.6536, 0.1643, 0.7107, 0.1643, 0.6536, 0.1643, 0.6536, 0.1643, 0.6598, 0.1643, 0.7107, 0.5857, 0.5393, 0.5857, 0.5964, 0.5857, 0.5964, 0.5857, 0.5902, 0.5857, 0.5393, 0.5857, 0.5964, 0.5857, 0.6536, 0.5857, 0.6536, 0.5857, 0.6473, 0.5857, 0.6027, 0.5857, 0.5964, 0.4583, 0.0, 0.5417, 0.0, 0.53, 0.03495, 0.5241, 0.03925, 0.4714, 0.03925, 0.4777, 0.09642, 0.5223, 0.09642, 0.5223, 0.1536, 0.4777, 0.1536, 0.875, 0.6667, 0.875, 0.745, 0.8715, 0.7465, 0.8357, 0.7107, 0.8357, 0.6536, 0.625, 0.6667, 0.625, 0.5833, 0.6643, 0.5964, 0.6643, 0.6536, 0.5417, 0.5, 0.62, 0.5, 0.6215, 0.5035, 0.5857, 0.5393, 0.5286, 0.5393, 0.8682, 0.5068, 0.875, 0.5096, 0.875, 0.5749, 0.867, 0.586, 0.8357, 0.5964, 0.8357, 0.5393, 0.3825, 0.9925, 0.375, 0.9894, 0.375, 0.75, 0.4143, 0.7893, 0.4143, 0.9607, 0.125, 0.6667, 0.125, 0.5833, 0.1643, 0.5964, 0.1643, 0.6536, 0.375, 0.5, 0.375, 0.5833, 0.3357, 0.5964, 0.3357, 0.5393, 0.375, 0.5833, 0.375, 0.6667, 0.3357, 0.6536, 0.3357, 0.5964, 0.375, 0.75, 0.375, 0.6667, 0.4143, 0.6536, 0.4143, 0.7107, 0.375, 0.6667, 0.375, 0.5833, 0.4143, 0.5964, 0.4143, 0.6536, 0.625, 0.5833, 0.625, 0.6667, 0.5857, 0.6536, 0.5857, 0.5964, 0.375, 0.25, 0.375, 0.1667, 0.4143, 0.1536, 0.4143, 0.2107, 0.5417, 0.0, 0.62, 0.0, 0.6215, 0.003512, 0.5857, 0.03925, 0.5331, 0.03925, 0.53, 0.03495, 0.8715, 0.7465, 0.87, 0.75, 0.634, 0.75, 0.6314, 0.7436, 0.6643, 0.7107, 0.8357, 0.7107, 0.617, 0.164, 0.625, 0.1751, 0.625, 0.2404, 0.6182, 0.2432, 0.5857, 0.2107, 0.5857, 0.1536, 0.4143, 0.2107, 0.4143, 0.1536, 0.4143, 0.1536, 0.4143, 0.2107, 0.4143, 0.09642, 0.4143, 0.09188, 0.4143, 0.03925, 0.4143, 0.03925, 0.4143, 0.09642, 0.4143, 0.09642, 0.4652, 0.09642, 0.4652, 0.1536, 0.4143, 0.1536, 0.5286, 0.03925, 0.5331, 0.03925, 0.5857, 0.03925, 0.5857, 0.03925, 0.5348, 0.03925, 0.5286, 0.03925, 0.4143, 0.03925, 0.4652, 0.03925, 0.4652, 0.09642, 0.4143, 0.09642, 0.4143, 0.6536, 0.4143, 0.5964, 0.4143, 0.5964, 0.4143, 0.6027, 0.4143, 0.6473, 0.4143, 0.6536, 0.4714, 0.6598, 0.5286, 0.6598, 0.5286, 0.7107, 0.4714, 0.7107, 0.4143, 0.5964, 0.4143, 0.5393, 0.4143, 0.5393, 0.4143, 0.5902, 0.4143, 0.5964, 0.4714, 0.6027, 0.5286, 0.6027, 0.5286, 0.6473, 0.4714, 0.6473, 0.4714, 0.5393, 0.5286, 0.5393, 0.5286, 0.5902, 0.4714, 0.5902, 0.5857, 0.9607, 0.5286, 0.9607, 0.5286, 0.9607, 0.5348, 0.9607, 0.5857, 0.9607, 0.5857, 0.7107, 0.5286, 0.7107, 0.5286, 0.7107, 0.5857, 0.7107, 0.5286, 0.7107, 0.4714, 0.7107, 0.4714, 0.7107, 0.5286, 0.7107, 0.5286, 0.4607, 0.4714, 0.4607, 0.4714, 0.4607, 0.4777, 0.4607, 0.5223, 0.4607, 0.5286, 0.4607, 0.4714, 0.4607, 0.4143, 0.4607, 0.4143, 0.4607, 0.4652, 0.4607, 0.4714, 0.4607, 0.4777, 0.1536, 0.5223, 0.1536, 0.5223, 0.2107, 0.4777, 0.2107, 0.5348, 0.1536, 0.5857, 0.1536, 0.5857, 0.2107, 0.5348, 0.2107, 0.4714, 0.9607, 0.4143, 0.9607, 0.4143, 0.9607, 0.4652, 0.9607, 0.4714, 0.9607, 0.4143, 0.7893, 0.4652, 0.7893, 0.4652, 0.9607, 0.4143, 0.9607, 0.4143, 0.7893, 0.4714, 0.7893, 0.4714, 0.7893, 0.4652, 0.7893, 0.4143, 0.7893, 0.5348, 0.7893, 0.5857, 0.7893, 0.5857, 0.9607, 0.5348, 0.9607, 0.4143, 0.7107, 0.4143, 0.6536, 0.4143, 0.6536, 0.4143, 0.6598, 0.4143, 0.7107, 0.5348, 0.09642, 0.5857, 0.09642, 0.5857, 0.1536, 0.5348, 0.1536, 0.5857, 0.4607, 0.5286, 0.4607, 0.5286, 0.4607, 0.5348, 0.4607, 0.5857, 0.4607, 0.5286, 0.2893, 0.5857, 0.2893, 0.5857, 0.2893, 0.5348, 0.2893, 0.5286, 0.2893, 0.4714, 0.2107, 0.4143, 0.2107, 0.4143, 0.2107, 0.4652, 0.2107, 0.4714, 0.2107, 0.5286, 0.2107, 0.4714, 0.2107, 0.4714, 0.2107, 0.4777, 0.2107, 0.5223, 0.2107, 0.5286, 0.2107, 0.4714, 0.03925, 0.5241, 0.03925, 0.5286, 0.03925, 0.5286, 0.03925, 0.5223, 0.03925, 0.4777, 0.03925, 0.4714, 0.03925, 0.5417, 1.0, 0.4583, 1.0, 0.4714, 0.9607, 0.5286, 0.9607, 0.375, 0.75, 0.4583, 0.75, 0.4714, 0.7893, 0.4143, 0.7893, 0.5417, 0.75, 0.616, 0.75, 0.6186, 0.7564, 0.5857, 0.7893, 0.5347, 0.7893, 0.5305, 0.7835, 0.5417, 0.75, 0.4583, 0.75, 0.4714, 0.7107, 0.5286, 0.7107, 0.375, 0.5, 0.4583, 0.5, 0.4714, 0.5393, 0.4143, 0.5393, 0.4583, 0.5, 0.5417, 0.5, 0.5286, 0.5393, 0.4714, 0.5393, 0.6285, 0.5035, 0.63, 0.5, 0.8654, 0.5, 0.8682, 0.5068, 0.8357, 0.5393, 0.6643, 0.5393, 0.5417, 0.5, 0.4583, 0.5, 0.4714, 0.4607, 0.5286, 0.4607, 0.4714, 0.2893, 0.4776, 0.2893, 0.5286, 0.2893, 0.5286, 0.2893, 0.5223, 0.2893, 0.4777, 0.2893, 0.4714, 0.2893, 0.4143, 0.2893, 0.4652, 0.2893, 0.4714, 0.2893, 0.4714, 0.2893, 0.4652, 0.2893, 0.4143, 0.2893, 0.5417, 0.25, 0.4583, 0.25, 0.4714, 0.2107, 0.5286, 0.2107, 0.5331, 0.03925, 0.5286, 0.03925, 0.53, 0.03495, 0.4777, 0.03925, 0.5223, 0.03925, 0.5223, 0.09642, 0.4777, 0.09642, 0.5348, 0.03925, 0.5857, 0.03925, 0.5857, 0.09642, 0.5348, 0.09642, 0.4143, 0.2893, 0.4652, 0.2893, 0.4652, 0.4607, 0.4143, 0.4607, 0.4777, 0.2893, 0.5223, 0.2893, 0.5223, 0.4607, 0.4777, 0.4607, 0.4143, 0.5393, 0.4714, 0.5393, 0.4714, 0.5393, 0.4143, 0.5393, 0.4714, 0.5393, 0.5286, 0.5393, 0.5286, 0.5393, 0.4714, 0.5393, 0.4143, 0.6473, 0.4143, 0.6536, 0.4143, 0.6536, 0.4143, 0.6536, 0.4143, 0.6598, 0.4143, 0.6536, 0.4143, 0.5902, 0.4143, 0.5964, 0.4143, 0.5964, 0.4143, 0.5964, 0.4143, 0.6027, 0.4143, 0.5964, 0.5857, 0.6027, 0.5857, 0.5964, 0.5857, 0.5964, 0.5857, 0.5964, 0.5857, 0.5902, 0.5857, 0.5964, 0.5857, 0.6598, 0.5857, 0.6536, 0.5857, 0.6536, 0.5857, 0.6536, 0.5857, 0.6473, 0.5857, 0.6536, 0.1643, 0.5902, 0.1643, 0.5964, 0.1643, 0.5964, 0.1643, 0.5964, 0.1643, 0.6027, 0.1643, 0.5964, 0.1643, 0.6473, 0.1643, 0.6536, 0.1643, 0.6536, 0.1643, 0.6536, 0.1643, 0.6598, 0.1643, 0.6536, 0.3357, 0.6598, 0.3357, 0.6536, 0.3357, 0.6536, 0.3357, 0.6536, 0.3357, 0.6473, 0.3357, 0.6536, 0.3357, 0.6027, 0.3357, 0.5964, 0.3357, 0.5964, 0.3357, 0.5964, 0.3357, 0.5902, 0.3357, 0.5964, 0.6643, 0.5902, 0.6643, 0.5964, 0.6643, 0.5964, 0.6643, 0.5964, 0.6643, 0.6027, 0.6643, 0.5964, 0.6643, 0.6473, 0.6643, 0.6536, 0.6643, 0.6536, 0.6643, 0.6536, 0.6643, 0.6598, 0.6643, 0.6536, 0.8357, 0.6598, 0.8357, 0.6536, 0.8357, 0.6536, 0.8357, 0.6536, 0.8357, 0.6473, 0.8357, 0.6536, 0.8357, 0.6027, 0.8357, 0.5964, 0.8357, 0.5964, 0.8357, 0.5964, 0.8357, 0.5902, 0.8357, 0.5964, 0.4777, 0.03925, 0.4714, 0.03925, 0.4714, 0.03925, 0.4714, 0.03925, 0.4652, 0.03925, 0.4714, 0.03925, 0.5348, 0.03925, 0.5286, 0.03925, 0.5286, 0.03925, 0.5286, 0.03925, 0.5223, 0.03925, 0.5286, 0.03925, 0.5223, 0.2107, 0.5286, 0.2107, 0.5286, 0.2107, 0.5286, 0.2107, 0.5348, 0.2107, 0.5286, 0.2107, 0.4652, 0.2107, 0.4714, 0.2107, 0.4714, 0.2107, 0.4714, 0.2107, 0.4777, 0.2107, 0.4714, 0.2107, 0.5348, 0.2893, 0.5286, 0.2893, 0.5286, 0.2893, 0.5286, 0.2893, 0.5223, 0.2893, 0.5286, 0.2893, 0.4777, 0.2893, 0.4714, 0.2893, 0.4714, 0.2893, 0.4714, 0.2893, 0.4652, 0.2893, 0.4714, 0.2893, 0.5223, 0.4607, 0.5286, 0.4607, 0.5286, 0.4607, 0.5286, 0.4607, 0.5348, 0.4607, 0.5286, 0.4607, 0.4652, 0.4607, 0.4714, 0.4607, 0.4714, 0.4607, 0.4714, 0.4607, 0.4777, 0.4607, 0.4714, 0.4607, 0.5348, 0.7893, 0.5286, 0.7893, 0.5286, 0.7893, 0.5286, 0.7893, 0.5223, 0.7893, 0.5286, 0.7893, 0.4777, 0.7893, 0.4714, 0.7893, 0.4714, 0.7893, 0.4714, 0.7893, 0.4652, 0.7893, 0.4714, 0.7893, 0.4652, 0.9607, 0.4714, 0.9607, 0.4714, 0.9607, 0.4714, 0.9607, 0.4777, 0.9607, 0.4714, 0.9607, 0.5223, 0.9607, 0.5286, 0.9607, 0.5286, 0.9607, 0.5286, 0.9607, 0.5348, 0.9607, 0.5286, 0.9607, 0.8357, 0.6027, 0.6643, 0.6027, 0.6643, 0.5964, 0.8357, 0.5964, 0.8357, 0.5964, 0.6643, 0.5964, 0.6643, 0.5902, 0.8357, 0.5902, 0.8357, 0.6598, 0.6643, 0.6598, 0.6643, 0.6536, 0.8357, 0.6536, 0.8357, 0.6536, 0.6643, 0.6536, 0.6643, 0.6473, 0.8357, 0.6473, 0.3357, 0.6027, 0.1643, 0.6027, 0.1643, 0.5964, 0.3357, 0.5964, 0.3357, 0.5964, 0.1643, 0.5964, 0.1643, 0.5902, 0.3357, 0.5902, 0.3357, 0.6598, 0.1643, 0.6598, 0.1643, 0.6536, 0.3357, 0.6536, 0.3357, 0.6536, 0.1643, 0.6536, 0.1643, 0.6473, 0.3357, 0.6473, 0.4714, 0.6027, 0.4143, 0.6027, 0.4143, 0.5964, 0.4714, 0.5964, 0.4714, 0.5964, 0.4143, 0.5964, 0.4143, 0.5902, 0.4714, 0.5902, 0.4714, 0.6598, 0.4143, 0.6598, 0.4143, 0.6536, 0.4714, 0.6536, 0.4714, 0.6536, 0.4143, 0.6536, 0.4143, 0.6473, 0.4714, 0.6473, 0.5857, 0.6027, 0.5286, 0.6027, 0.5286, 0.5964, 0.5857, 0.5964, 0.5857, 0.5964, 0.5286, 0.5964, 0.5286, 0.5902, 0.5857, 0.5902, 0.5286, 0.6027, 0.4714, 0.6027, 0.4714, 0.5964, 0.5286, 0.5964, 0.5286, 0.5964, 0.4714, 0.5964, 0.4714, 0.5902, 0.5286, 0.5902, 0.5857, 0.6598, 0.5286, 0.6598, 0.5286, 0.6536, 0.5857, 0.6536, 0.5857, 0.6536, 0.5286, 0.6536, 0.5286, 0.6473, 0.5857, 0.6473, 0.5286, 0.6598, 0.4714, 0.6598, 0.4714, 0.6536, 0.5286, 0.6536, 0.5286, 0.6536, 0.4714, 0.6536, 0.4714, 0.6473, 0.5286, 0.6473, 0.4777, 0.09642, 0.4777, 0.1536, 0.4714, 0.1536, 0.4714, 0.09642, 0.4714, 0.09642, 0.4714, 0.1536, 0.4652, 0.1536, 0.4652, 0.09642, 0.5348, 0.09642, 0.5348, 0.1536, 0.5286, 0.1536, 0.5286, 0.09642, 0.5286, 0.09642, 0.5286, 0.1536, 0.5223, 0.1536, 0.5223, 0.09642, 0.4777, 0.03925, 0.4777, 0.09642, 0.4714, 0.09642, 0.4714, 0.03925, 0.4714, 0.03925, 0.4714, 0.09642, 0.4652, 0.09642, 0.4652, 0.03925, 0.5348, 0.03925, 0.5348, 0.09642, 0.5286, 0.09642, 0.5286, 0.03925, 0.5286, 0.03925, 0.5286, 0.09642, 0.5223, 0.09642, 0.5223, 0.03925, 0.4777, 0.7893, 0.4777, 0.9607, 0.4714, 0.9607, 0.4714, 0.7893, 0.4714, 0.7893, 0.4714, 0.9607, 0.4652, 0.9607, 0.4652, 0.7893, 0.5348, 0.7893, 0.5348, 0.9607, 0.5286, 0.9607, 0.5286, 0.7893, 0.5286, 0.7893, 0.5286, 0.9607, 0.5223, 0.9607, 0.5223, 0.7893, 0.4777, 0.2893, 0.4777, 0.4607, 0.4714, 0.4607, 0.4714, 0.2893, 0.4714, 0.2893, 0.4714, 0.4607, 0.4652, 0.4607, 0.4652, 0.2893, 0.5348, 0.2893, 0.5348, 0.4607, 0.5286, 0.4607, 0.5286, 0.2893, 0.5286, 0.2893, 0.5286, 0.4607, 0.5223, 0.4607, 0.5223, 0.2893, 0.4777, 0.1536, 0.4777, 0.2107, 0.4714, 0.2107, 0.4714, 0.1536, 0.4714, 0.1536, 0.4714, 0.2107, 0.4652, 0.2107, 0.4652, 0.1536, 0.5348, 0.1536, 0.5348, 0.2107, 0.5286, 0.2107, 0.5286, 0.1536, 0.5286, 0.1536, 0.5286, 0.2107, 0.5223, 0.2107, 0.5223, 0.1536, 0.4143, 0.6598, 0.4714, 0.6598, 0.4714, 0.7107, 0.4143, 0.7107, 0.6314, 0.7436, 0.634, 0.75, 0.6186, 0.7564, 0.616, 0.75, 0.6186, 0.7436, 0.625, 0.741, 0.6314, 0.7436, 0.625, 0.741, 0.625, 0.6667, 0.6643, 0.6536, 0.6643, 0.7107, 0.8682, 0.5068, 0.8654, 0.5, 0.6182, 0.2568, 0.6154, 0.25, 0.6182, 0.2432, 0.625, 0.2404, 0.625, 0.1582, 0.867, 0.586, 0.617, 0.164, 0.1325, 0.7425, 0.1356, 0.75, 0.3825, 0.9925, 0.3856, 1.0, 0.3825, 0.007485, 0.375, 0.01059, 0.1325, 0.7425, 0.125, 0.7394, 0.125, 0.6667, 0.1643, 0.6536, 0.1643, 0.7107, 0.6215, 0.9965, 0.625, 0.995, 0.8715, 0.7465, 0.875, 0.745, 0.6215, 0.003512, 0.62, 0.0, 0.625, 0.495, 0.6285, 0.5035, 0.625, 0.505, 0.6215, 0.5035, 0.62, 0.5, 0.6215, 0.4965, 0.6215, 0.9965, 0.62, 1.0, 0.5417, 1.0, 0.5286, 0.9607, 0.5857, 0.9607, 0.867, 0.586, 0.875, 0.5749, 0.617, 0.164, 0.625, 0.08333, 0.625, 0.1582, 0.617, 0.164, 0.5857, 0.1536, 0.5857, 0.09642, 0.4143, 0.09642, 0.4143, 0.1009, 0.41, 0.09498, 0.5286, 0.03925, 0.5241, 0.03925, 0.53, 0.03495, 0.375, 0.08333, 0.375, 0.01059, 0.3825, 0.007485, 0.4143, 0.03925, 0.4143, 0.09188, 0.41, 0.09498, 0.4143, 0.09188, 0.4143, 0.09642, 0.41, 0.09498, 0.4694, 0.2831, 0.4776, 0.2893, 0.4714, 0.2893, 0.375, 0.25, 0.4583, 0.25, 0.4694, 0.2831, 0.4652, 0.2893, 0.4143, 0.2893, 0.5286, 0.7893, 0.5225, 0.7893, 0.5305, 0.7835, 0.5286, 0.7893, 0.5347, 0.7893, 0.5857, 0.7893, 0.5857, 0.7893, 0.5348, 0.7893, 0.5286, 0.7893])
me_cube_001.update()
me_cube_002 = bpy.data.meshes.new('Cube.002')
me_cube_002.from_pydata([(0.473, 0.473, -0.5246), (-0.473, 0.473, -0.5246), (-0.473, -0.473, -0.5246), (0.473, -0.473, -0.5246), (-0.615, 0.615, -0.548), (0.615, 0.615, -0.548), (0.615, -0.615, -0.548), (-0.615, -0.615, -0.548), (-0.4146, -0.4146, -0.548), (-0.473, -0.473, 0.0), (0.473, -0.473, 0.0), (0.473, 0.473, 0.0), (-0.473, 0.473, 0.0), (-0.4146, 0.4146, -0.548), (0.4146, 0.4146, -0.548), (0.4146, -0.4146, -0.548), (-0.473, -0.473, -0.2256), (-0.473, -0.473, -0.1712), (-0.4323, -0.4323, -0.1984), (0.473, -0.473, -0.1712), (0.473, -0.473, -0.2256), (0.4323, -0.4323, -0.1984), (0.473, 0.473, -0.1712), (0.473, 0.473, -0.2256), (0.4323, 0.4323, -0.1984), (-0.473, 0.473, -0.1712), (-0.473, 0.473, -0.2256), (-0.4323, 0.4323, -0.1984), (-0.615, 0.615, -0.7053), (0.615, 0.615, -0.7053), (0.615, -0.615, -0.7053), (-0.615, -0.615, -0.7053), (-0.6874, 0.6874, -0.7496), (-0.6874, -0.6874, -0.7496), (-0.6874, 0.6874, -0.7053), (0.6874, 0.6874, -0.7496), (0.6874, 0.6874, -0.7053), (0.6874, -0.6874, -0.7496), (0.6874, -0.6874, -0.7053), (-0.6874, -0.6874, -0.7053)], [], [(5, 4, 13, 14), (7, 6, 15, 8), (4, 7, 8, 13), (6, 5, 14, 15), (31, 7, 4, 28), (28, 4, 5, 29), (29, 5, 6, 30), (30, 6, 7, 31), (22, 11, 10, 19), (0, 23, 20, 3), (1, 26, 23, 0), (2, 16, 26, 1), (19, 10, 9, 17), (15, 3, 2, 8), (25, 12, 11, 22), (17, 9, 12, 25), (17, 25, 27, 18), (18, 27, 26, 16), (25, 22, 24, 27), (27, 24, 23, 26), (22, 19, 21, 24), (24, 21, 20, 23), (19, 17, 18, 21), (21, 18, 16, 20), (3, 20, 16, 2), (8, 2, 1, 13), (13, 1, 0, 14), (14, 0, 3, 15), (29, 30, 38, 36), (31, 28, 34, 39), (30, 31, 39, 38), (28, 29, 36, 34), (32, 35, 37, 33), (37, 38, 39, 33), (35, 36, 38, 37), (32, 34, 36, 35), (33, 39, 34, 32)])
_uv = me_cube_002.uv_layers.new(name='UVMap')
_uv.uv.foreach_set('vector', [0.4086, 0.5, 0.4086, 0.25, 0.4086, 0.25, 0.4086, 0.5, 0.4086, 1.0, 0.4086, 0.75, 0.4086, 0.75, 0.4086, 1.0, 0.4086, 0.25, 0.4086, 0.0, 0.4086, 0.0, 0.4086, 0.25, 0.4086, 0.75, 0.4086, 0.5, 0.4086, 0.5, 0.4086, 0.75, 0.3824, 0.0, 0.4086, 0.0, 0.4086, 0.25, 0.3824, 0.25, 0.3824, 0.25, 0.4086, 0.25, 0.4086, 0.5, 0.3824, 0.5, 0.3824, 0.5, 0.4086, 0.5, 0.4086, 0.75, 0.3824, 0.75, 0.3824, 0.75, 0.4086, 0.75, 0.4086, 1.0, 0.3824, 1.0, 0.4714, 0.5, 0.5, 0.5, 0.5, 0.75, 0.4714, 0.75, 0.4125, 0.5, 0.4624, 0.5, 0.4624, 0.75, 0.4125, 0.75, 0.4125, 0.25, 0.4624, 0.25, 0.4624, 0.5, 0.4125, 0.5, 0.4125, 0.0, 0.4624, 0.0, 0.4624, 0.25, 0.4125, 0.25, 0.4714, 0.75, 0.5, 0.75, 0.5, 1.0, 0.4714, 1.0, 0.4086, 0.75, 0.4125, 0.75, 0.4125, 1.0, 0.4086, 1.0, 0.4714, 0.25, 0.5, 0.25, 0.5, 0.5, 0.4714, 0.5, 0.4714, 0.0, 0.5, 0.0, 0.5, 0.25, 0.4714, 0.25, 0.4714, 0.0, 0.4714, 0.25, 0.4669, 0.25, 0.4669, 0.0, 0.4669, 0.0, 0.4669, 0.25, 0.4624, 0.25, 0.4624, 0.0, 0.4714, 0.25, 0.4714, 0.5, 0.4669, 0.5, 0.4669, 0.25, 0.4669, 0.25, 0.4669, 0.5, 0.4624, 0.5, 0.4624, 0.25, 0.4714, 0.5, 0.4714, 0.75, 0.4669, 0.75, 0.4669, 0.5, 0.4669, 0.5, 0.4669, 0.75, 0.4624, 0.75, 0.4624, 0.5, 0.4714, 0.75, 0.4714, 1.0, 0.4669, 1.0, 0.4669, 0.75, 0.4669, 0.75, 0.4669, 1.0, 0.4624, 1.0, 0.4624, 0.75, 0.4125, 0.75, 0.4624, 0.75, 0.4624, 1.0, 0.4125, 1.0, 0.4086, 0.0, 0.4125, 0.0, 0.4125, 0.25, 0.4086, 0.25, 0.4086, 0.25, 0.4125, 0.25, 0.4125, 0.5, 0.4086, 0.5, 0.4086, 0.5, 0.4125, 0.5, 0.4125, 0.75, 0.4086, 0.75, 0.3824, 0.5, 0.3824, 0.75, 0.3824, 0.75, 0.3824, 0.5, 0.3824, 0.0, 0.3824, 0.25, 0.3824, 0.25, 0.3824, 0.0, 0.3824, 0.75, 0.3824, 1.0, 0.3824, 1.0, 0.3824, 0.75, 0.3824, 0.25, 0.3824, 0.5, 0.3824, 0.5, 0.3824, 0.25, 0.125, 0.5, 0.375, 0.5, 0.375, 0.75, 0.125, 0.75, 0.375, 0.75, 0.3824, 0.75, 0.3824, 1.0, 0.375, 1.0, 0.375, 0.5, 0.3824, 0.5, 0.3824, 0.75, 0.375, 0.75, 0.375, 0.25, 0.3824, 0.25, 0.3824, 0.5, 0.375, 0.5, 0.375, 0.0, 0.3824, 0.0, 0.3824, 0.25, 0.375, 0.25])
me_cube_002.update()
me_cube_003 = bpy.data.meshes.new('Cube.003')
me_cube_003.from_pydata([(0.473, 0.473, -0.397), (-0.473, 0.473, -0.397), (-0.473, -0.473, -0.397), (0.473, -0.473, -0.397), (-0.615, 0.615, -0.4204), (0.615, 0.615, -0.4204), (0.615, -0.615, -0.4204), (-0.615, -0.615, -0.4204), (-0.4146, -0.4146, -0.4204), (-0.58, -0.58, 0.0), (0.58, -0.58, 0.0), (0.58, 0.58, 0.0), (-0.58, 0.58, 0.0), (-0.4146, 0.4146, -0.4204), (0.4146, 0.4146, -0.4204), (0.4146, -0.4146, -0.4204), (-0.473, -0.473, -0.2256), (-0.58, -0.58, -0.1712), (-0.4323, -0.4323, -0.1984), (0.58, -0.58, -0.1712), (0.473, -0.473, -0.2256), (0.4323, -0.4323, -0.1984), (0.58, 0.58, -0.1712), (0.473, 0.473, -0.2256), (0.4323, 0.4323, -0.1984), (-0.58, 0.58, -0.1712), (-0.473, 0.473, -0.2256), (-0.4323, 0.4323, -0.1984), (-0.615, 0.615, -0.7053), (0.615, 0.615, -0.7053), (0.615, -0.615, -0.7053), (-0.615, -0.615, -0.7053), (-0.6874, 0.6874, -0.7496), (-0.6874, -0.6874, -0.7496), (-0.6874, 0.6874, -0.7053), (0.6874, 0.6874, -0.7496), (0.6874, 0.6874, -0.7053), (0.6874, -0.6874, -0.7496), (0.6874, -0.6874, -0.7053), (-0.6874, -0.6874, -0.7053)], [], [(5, 4, 13, 14), (7, 6, 15, 8), (4, 7, 8, 13), (6, 5, 14, 15), (31, 7, 4, 28), (28, 4, 5, 29), (29, 5, 6, 30), (30, 6, 7, 31), (22, 11, 10, 19), (0, 23, 20, 3), (1, 26, 23, 0), (2, 16, 26, 1), (19, 10, 9, 17), (15, 3, 2, 8), (25, 12, 11, 22), (17, 9, 12, 25), (17, 25, 27, 18), (18, 27, 26, 16), (25, 22, 24, 27), (27, 24, 23, 26), (22, 19, 21, 24), (24, 21, 20, 23), (19, 17, 18, 21), (21, 18, 16, 20), (3, 20, 16, 2), (8, 2, 1, 13), (13, 1, 0, 14), (14, 0, 3, 15), (29, 30, 38, 36), (31, 28, 34, 39), (30, 31, 39, 38), (28, 29, 36, 34), (32, 35, 37, 33), (37, 38, 39, 33), (35, 36, 38, 37), (32, 34, 36, 35), (33, 39, 34, 32)])
_uv = me_cube_003.uv_layers.new(name='UVMap')
_uv.uv.foreach_set('vector', [0.4086, 0.5, 0.4086, 0.25, 0.4086, 0.25, 0.4086, 0.5, 0.4086, 1.0, 0.4086, 0.75, 0.4086, 0.75, 0.4086, 1.0, 0.4086, 0.25, 0.4086, 0.0, 0.4086, 0.0, 0.4086, 0.25, 0.4086, 0.75, 0.4086, 0.5, 0.4086, 0.5, 0.4086, 0.75, 0.3824, 0.0, 0.4086, 0.0, 0.4086, 0.25, 0.3824, 0.25, 0.3824, 0.25, 0.4086, 0.25, 0.4086, 0.5, 0.3824, 0.5, 0.3824, 0.5, 0.4086, 0.5, 0.4086, 0.75, 0.3824, 0.75, 0.3824, 0.75, 0.4086, 0.75, 0.4086, 1.0, 0.3824, 1.0, 0.4714, 0.5, 0.5, 0.5, 0.5, 0.75, 0.4714, 0.75, 0.4125, 0.5, 0.4624, 0.5, 0.4624, 0.75, 0.4125, 0.75, 0.4125, 0.25, 0.4624, 0.25, 0.4624, 0.5, 0.4125, 0.5, 0.4125, 0.0, 0.4624, 0.0, 0.4624, 0.25, 0.4125, 0.25, 0.4714, 0.75, 0.5, 0.75, 0.5, 1.0, 0.4714, 1.0, 0.4086, 0.75, 0.4125, 0.75, 0.4125, 1.0, 0.4086, 1.0, 0.4714, 0.25, 0.5, 0.25, 0.5, 0.5, 0.4714, 0.5, 0.4714, 0.0, 0.5, 0.0, 0.5, 0.25, 0.4714, 0.25, 0.4714, 0.0, 0.4714, 0.25, 0.4669, 0.25, 0.4669, 0.0, 0.4669, 0.0, 0.4669, 0.25, 0.4624, 0.25, 0.4624, 0.0, 0.4714, 0.25, 0.4714, 0.5, 0.4669, 0.5, 0.4669, 0.25, 0.4669, 0.25, 0.4669, 0.5, 0.4624, 0.5, 0.4624, 0.25, 0.4714, 0.5, 0.4714, 0.75, 0.4669, 0.75, 0.4669, 0.5, 0.4669, 0.5, 0.4669, 0.75, 0.4624, 0.75, 0.4624, 0.5, 0.4714, 0.75, 0.4714, 1.0, 0.4669, 1.0, 0.4669, 0.75, 0.4669, 0.75, 0.4669, 1.0, 0.4624, 1.0, 0.4624, 0.75, 0.4125, 0.75, 0.4624, 0.75, 0.4624, 1.0, 0.4125, 1.0, 0.4086, 0.0, 0.4125, 0.0, 0.4125, 0.25, 0.4086, 0.25, 0.4086, 0.25, 0.4125, 0.25, 0.4125, 0.5, 0.4086, 0.5, 0.4086, 0.5, 0.4125, 0.5, 0.4125, 0.75, 0.4086, 0.75, 0.3824, 0.5, 0.3824, 0.75, 0.3824, 0.75, 0.3824, 0.5, 0.3824, 0.0, 0.3824, 0.25, 0.3824, 0.25, 0.3824, 0.0, 0.3824, 0.75, 0.3824, 1.0, 0.3824, 1.0, 0.3824, 0.75, 0.3824, 0.25, 0.3824, 0.5, 0.3824, 0.5, 0.3824, 0.25, 0.125, 0.5, 0.375, 0.5, 0.375, 0.75, 0.125, 0.75, 0.375, 0.75, 0.3824, 0.75, 0.3824, 1.0, 0.375, 1.0, 0.375, 0.5, 0.3824, 0.5, 0.3824, 0.75, 0.375, 0.75, 0.375, 0.25, 0.3824, 0.25, 0.3824, 0.5, 0.375, 0.5, 0.375, 0.0, 0.3824, 0.0, 0.3824, 0.25, 0.375, 0.25])
me_cube_003.update()
me_cube_004 = bpy.data.meshes.new('Cube.004')
me_cube_004.from_pydata([(0.473, 0.473, -0.3549), (-0.473, 0.473, -0.3549), (-0.473, -0.473, -0.3549), (0.473, -0.473, -0.3549), (-0.615, 0.615, -0.3783), (0.615, 0.615, -0.3783), (0.615, -0.615, -0.3783), (-0.615, -0.615, -0.3783), (-0.4146, -0.4146, -0.3783), (-0.58, -0.58, 0.0), (0.58, -0.58, 0.0), (0.58, 0.58, 0.0), (-0.58, 0.58, 0.0), (-0.4146, 0.4146, -0.3783), (0.4146, 0.4146, -0.3783), (0.4146, -0.4146, -0.3783), (-0.473, -0.473, -0.2744), (-0.58, -0.58, -0.22), (-0.4323, -0.4323, -0.2472), (0.58, -0.58, -0.22), (0.473, -0.473, -0.2744), (0.4323, -0.4323, -0.2472), (0.58, 0.58, -0.22), (0.473, 0.473, -0.2744), (0.4323, 0.4323, -0.2472), (-0.58, 0.58, -0.22), (-0.473, 0.473, -0.2744), (-0.4323, 0.4323, -0.2472), (-0.615, 0.615, -0.7053), (0.615, 0.615, -0.7053), (0.615, -0.615, -0.7053), (-0.615, -0.615, -0.7053), (-0.6874, 0.6874, -0.7496), (-0.6874, -0.6874, -0.7496), (-0.6874, 0.6874, -0.7053), (0.6874, 0.6874, -0.7496), (0.6874, 0.6874, -0.7053), (0.6874, -0.6874, -0.7496), (0.6874, -0.6874, -0.7053), (-0.6874, -0.6874, -0.7053)], [], [(5, 4, 13, 14), (7, 6, 15, 8), (4, 7, 8, 13), (6, 5, 14, 15), (31, 7, 4, 28), (28, 4, 5, 29), (29, 5, 6, 30), (30, 6, 7, 31), (22, 11, 10, 19), (0, 23, 20, 3), (1, 26, 23, 0), (2, 16, 26, 1), (19, 10, 9, 17), (15, 3, 2, 8), (25, 12, 11, 22), (17, 9, 12, 25), (17, 25, 27, 18), (18, 27, 26, 16), (25, 22, 24, 27), (27, 24, 23, 26), (22, 19, 21, 24), (24, 21, 20, 23), (19, 17, 18, 21), (21, 18, 16, 20), (3, 20, 16, 2), (8, 2, 1, 13), (13, 1, 0, 14), (14, 0, 3, 15), (29, 30, 38, 36), (31, 28, 34, 39), (30, 31, 39, 38), (28, 29, 36, 34), (32, 35, 37, 33), (37, 38, 39, 33), (35, 36, 38, 37), (32, 34, 36, 35), (33, 39, 34, 32)])
_uv = me_cube_004.uv_layers.new(name='UVMap')
_uv.uv.foreach_set('vector', [0.4086, 0.5, 0.4086, 0.25, 0.4086, 0.25, 0.4086, 0.5, 0.4086, 1.0, 0.4086, 0.75, 0.4086, 0.75, 0.4086, 1.0, 0.4086, 0.25, 0.4086, 0.0, 0.4086, 0.0, 0.4086, 0.25, 0.4086, 0.75, 0.4086, 0.5, 0.4086, 0.5, 0.4086, 0.75, 0.3824, 0.0, 0.4086, 0.0, 0.4086, 0.25, 0.3824, 0.25, 0.3824, 0.25, 0.4086, 0.25, 0.4086, 0.5, 0.3824, 0.5, 0.3824, 0.5, 0.4086, 0.5, 0.4086, 0.75, 0.3824, 0.75, 0.3824, 0.75, 0.4086, 0.75, 0.4086, 1.0, 0.3824, 1.0, 0.4714, 0.5, 0.5, 0.5, 0.5, 0.75, 0.4714, 0.75, 0.4125, 0.5, 0.4624, 0.5, 0.4624, 0.75, 0.4125, 0.75, 0.4125, 0.25, 0.4624, 0.25, 0.4624, 0.5, 0.4125, 0.5, 0.4125, 0.0, 0.4624, 0.0, 0.4624, 0.25, 0.4125, 0.25, 0.4714, 0.75, 0.5, 0.75, 0.5, 1.0, 0.4714, 1.0, 0.4086, 0.75, 0.4125, 0.75, 0.4125, 1.0, 0.4086, 1.0, 0.4714, 0.25, 0.5, 0.25, 0.5, 0.5, 0.4714, 0.5, 0.4714, 0.0, 0.5, 0.0, 0.5, 0.25, 0.4714, 0.25, 0.4714, 0.0, 0.4714, 0.25, 0.4669, 0.25, 0.4669, 0.0, 0.4669, 0.0, 0.4669, 0.25, 0.4624, 0.25, 0.4624, 0.0, 0.4714, 0.25, 0.4714, 0.5, 0.4669, 0.5, 0.4669, 0.25, 0.4669, 0.25, 0.4669, 0.5, 0.4624, 0.5, 0.4624, 0.25, 0.4714, 0.5, 0.4714, 0.75, 0.4669, 0.75, 0.4669, 0.5, 0.4669, 0.5, 0.4669, 0.75, 0.4624, 0.75, 0.4624, 0.5, 0.4714, 0.75, 0.4714, 1.0, 0.4669, 1.0, 0.4669, 0.75, 0.4669, 0.75, 0.4669, 1.0, 0.4624, 1.0, 0.4624, 0.75, 0.4125, 0.75, 0.4624, 0.75, 0.4624, 1.0, 0.4125, 1.0, 0.4086, 0.0, 0.4125, 0.0, 0.4125, 0.25, 0.4086, 0.25, 0.4086, 0.25, 0.4125, 0.25, 0.4125, 0.5, 0.4086, 0.5, 0.4086, 0.5, 0.4125, 0.5, 0.4125, 0.75, 0.4086, 0.75, 0.3824, 0.5, 0.3824, 0.75, 0.3824, 0.75, 0.3824, 0.5, 0.3824, 0.0, 0.3824, 0.25, 0.3824, 0.25, 0.3824, 0.0, 0.3824, 0.75, 0.3824, 1.0, 0.3824, 1.0, 0.3824, 0.75, 0.3824, 0.25, 0.3824, 0.5, 0.3824, 0.5, 0.3824, 0.25, 0.125, 0.5, 0.375, 0.5, 0.375, 0.75, 0.125, 0.75, 0.375, 0.75, 0.3824, 0.75, 0.3824, 1.0, 0.375, 1.0, 0.375, 0.5, 0.3824, 0.5, 0.3824, 0.75, 0.375, 0.75, 0.375, 0.25, 0.3824, 0.25, 0.3824, 0.5, 0.375, 0.5, 0.375, 0.0, 0.3824, 0.0, 0.3824, 0.25, 0.375, 0.25])
me_cube_004.update()

# ---- objects
ob_light = bpy.data.objects.new('Light', light_light)
ob_camera = bpy.data.objects.new('Camera', cam_camera)
ob_barrel = bpy.data.objects.new('barrel', me_cylinder)
ob_crate = bpy.data.objects.new('crate', me_cube_001)
ob_cube = bpy.data.objects.new('Cube', me_cube_002)
ob_cube_001 = bpy.data.objects.new('Cube.001', me_cube_003)
ob_cube_002 = bpy.data.objects.new('Cube.002', me_cube_004)

# ---- transforms, parenting, visibility, modifiers, constraints
ob_light.location = (4.076, 1.005, 5.904)
ob_light.rotation_euler = (0.6503, 0.05522, 1.866)
ob_light.lock_rotations_4d = False
ob_light.empty_display_type = 'ARROWS'
ob_light.color = (0.0, 0.0, 0.0, 0.0)
ob_light.lineart.crease_threshold = 0.0
ob_camera.location = (7.359, -6.926, 4.958)
ob_camera.rotation_euler = (1.109, 0.0, 0.8149)
ob_camera.lock_rotations_4d = False
ob_camera.empty_display_type = 'ARROWS'
ob_camera.color = (0.0, 0.0, 0.0, 0.0)
ob_camera.display_type = 'WIRE'
ob_camera.lineart.crease_threshold = 0.0
ob_barrel.location = (0.0, 0.0, 0.6077)
ob_crate.location = (0.0, 0.0, 0.6077)
ob_cube.location = (0.0, 0.0, 1.499)
ob_cube.scale = (0.7, 0.7, 2.0)
_m = ob_cube.modifiers.new('Mirror', 'MIRROR')
_m.use_axis = (False, False, True)
_m.use_clip = True
ob_cube_001.location = (2.0, 0.0, 1.499)
ob_cube_001.scale = (0.7, 0.7, 2.0)
_m = ob_cube_001.modifiers.new('Mirror', 'MIRROR')
_m.use_axis = (False, False, True)
_m.use_clip = True
ob_cube_002.location = (4.0, 0.0, 1.499)
ob_cube_002.scale = (0.7, 0.7, 2.0)
_m = ob_cube_002.modifiers.new('Mirror', 'MIRROR')
_m.use_axis = (False, False, True)
_m.use_clip = True

# ---- collection membership
col_collection.objects.link(ob_light)
col_collection.objects.link(ob_camera)
col_collection.objects.link(ob_barrel)
col_collection.objects.link(ob_crate)
col_collection.objects.link(ob_cube)
col_collection.objects.link(ob_cube_001)
col_collection.objects.link(ob_cube_002)

# ---- scene / render settings (as saved in the file)
scene.camera = ob_camera
scene.frame_start = 1; scene.frame_end = 250; scene.frame_set(97)
scene.render.engine = 'BLENDER_EEVEE_NEXT'
scene.cycles.sampling_pattern = 'TABULATED_SOBOL'
bpy.context.view_layer.update()

